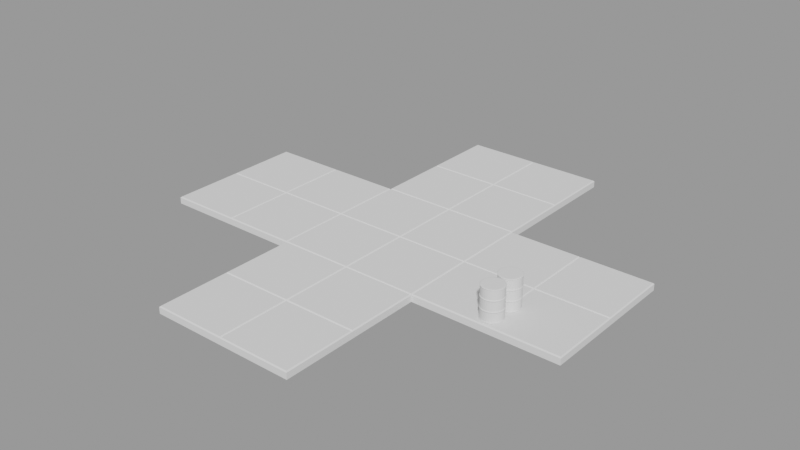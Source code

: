 # Source: parts.blend  (saved by Blender 3.1.7; exported with 4.5.12 LTS)
import bpy
from mathutils import Matrix  # noqa: F401  (used for matrix-valued properties, if any)

bpy.ops.wm.read_factory_settings(use_empty=True)
scene = bpy.context.scene
scene.name = 'Level'

# ---- collections
col_floor = bpy.data.collections.new('Floor'); scene.collection.children.link(col_floor)

# ---- meshes
me_cylinder_002 = bpy.data.meshes.new('Cylinder.002')
me_cylinder_002.from_pydata([(-1.118e-08, 0.2621, -0.4255), (0.0, 0.286, -0.4017), (-4.97e-09, 0.2852, -0.4223), (-6.991e-10, 0.2943, -0.4136), (-1.164e-08, 0.2621, 0.4255), (0.0, 0.286, 0.4017), (-5.212e-09, 0.2852, 0.4223), (-7.597e-10, 0.2943, 0.4136), (0.05113, 0.2571, -0.4255), (0.0558, 0.2805, -0.4017), (0.05564, 0.2797, -0.4223), (0.05742, 0.2887, -0.4136), (0.05113, 0.2571, 0.4255), (0.0558, 0.2805, 0.4017), (0.05564, 0.2797, 0.4223), (0.05742, 0.2887, 0.4136), (0.1003, 0.2421, -0.4255), (0.1094, 0.2642, -0.4017), (0.1091, 0.2635, -0.4223), (0.1126, 0.2719, -0.4136), (0.1003, 0.2421, 0.4255), (0.1094, 0.2642, 0.4017), (0.1091, 0.2635, 0.4223), (0.1126, 0.2719, 0.4136), (0.1456, 0.2179, -0.4255), (0.1589, 0.2378, -0.4017), (0.1585, 0.2372, -0.4223), (0.1635, 0.2447, -0.4136), (0.1456, 0.2179, 0.4255), (0.1589, 0.2378, 0.4017), (0.1585, 0.2372, 0.4223), (0.1635, 0.2447, 0.4136), (0.1853, 0.1853, -0.4255), (0.2022, 0.2022, -0.4017), (0.2017, 0.2017, -0.4223), (0.2081, 0.2081, -0.4136), (0.1853, 0.1853, 0.4255), (0.2022, 0.2022, 0.4017), (0.2017, 0.2017, 0.4223), (0.2081, 0.2081, 0.4136), (0.2179, 0.1456, -0.4255), (0.2378, 0.1589, -0.4017), (0.2372, 0.1585, -0.4223), (0.2447, 0.1635, -0.4136), (0.2179, 0.1456, 0.4255), (0.2378, 0.1589, 0.4017), (0.2372, 0.1585, 0.4223), (0.2447, 0.1635, 0.4136), (0.2421, 0.1003, -0.4255), (0.2642, 0.1094, -0.4017), (0.2635, 0.1091, -0.4223), (0.2719, 0.1126, -0.4136), (0.2421, 0.1003, 0.4255), (0.2642, 0.1094, 0.4017), (0.2635, 0.1091, 0.4223), (0.2719, 0.1126, 0.4136), (0.2571, 0.05113, -0.4255), (0.2805, 0.0558, -0.4017), (0.2797, 0.05564, -0.4223), (0.2887, 0.05742, -0.4136), (0.2571, 0.05113, 0.4255), (0.2805, 0.0558, 0.4017), (0.2797, 0.05564, 0.4223), (0.2887, 0.05742, 0.4136), (0.2621, -1.141e-08, -0.4255), (0.286, -1.25e-08, -0.4017), (0.2852, -1.222e-08, -0.4223), (0.2943, -1.263e-08, -0.4136), (0.2621, -1.118e-08, 0.4255), (0.286, -1.25e-08, 0.4017), (0.2852, -1.21e-08, 0.4223), (0.2943, -1.26e-08, 0.4136), (0.2571, -0.05113, -0.4255), (0.2805, -0.0558, -0.4017), (0.2797, -0.05564, -0.4223), (0.2887, -0.05742, -0.4136), (0.2571, -0.05113, 0.4255), (0.2805, -0.0558, 0.4017), (0.2797, -0.05564, 0.4223), (0.2887, -0.05742, 0.4136), (0.2421, -0.1003, -0.4255), (0.2642, -0.1094, -0.4017), (0.2635, -0.1091, -0.4223), (0.2719, -0.1126, -0.4136), (0.2421, -0.1003, 0.4255), (0.2642, -0.1094, 0.4017), (0.2635, -0.1091, 0.4223), (0.2719, -0.1126, 0.4136), (0.2179, -0.1456, -0.4255), (0.2378, -0.1589, -0.4017), (0.2372, -0.1585, -0.4223), (0.2447, -0.1635, -0.4136), (0.2179, -0.1456, 0.4255), (0.2378, -0.1589, 0.4017), (0.2372, -0.1585, 0.4223), (0.2447, -0.1635, 0.4136), (0.1853, -0.1853, -0.4255), (0.2022, -0.2022, -0.4017), (0.2017, -0.2017, -0.4223), (0.2081, -0.2081, -0.4136), (0.1853, -0.1853, 0.4255), (0.2022, -0.2022, 0.4017), (0.2017, -0.2017, 0.4223), (0.2081, -0.2081, 0.4136), (0.1456, -0.2179, -0.4255), (0.1589, -0.2378, -0.4017), (0.1585, -0.2372, -0.4223), (0.1635, -0.2447, -0.4136), (0.1456, -0.2179, 0.4255), (0.1589, -0.2378, 0.4017), (0.1585, -0.2372, 0.4223), (0.1635, -0.2447, 0.4136), (0.1003, -0.2421, -0.4255), (0.1094, -0.2642, -0.4017), (0.1091, -0.2635, -0.4223), (0.1126, -0.2719, -0.4136), (0.1003, -0.2421, 0.4255), (0.1094, -0.2642, 0.4017), (0.1091, -0.2635, 0.4223), (0.1126, -0.2719, 0.4136), (0.05113, -0.2571, -0.4255), (0.0558, -0.2805, -0.4017), (0.05564, -0.2797, -0.4223), (0.05742, -0.2887, -0.4136), (0.05113, -0.2571, 0.4255), (0.0558, -0.2805, 0.4017), (0.05564, -0.2797, 0.4223), (0.05742, -0.2887, 0.4136), (-2.189e-08, -0.2621, -0.4255), (-2.5e-08, -0.286, -0.4017), (-2.354e-08, -0.2852, -0.4223), (-2.473e-08, -0.2943, -0.4136), (-2.212e-08, -0.2621, 0.4255), (-2.5e-08, -0.286, 0.4017), (-2.366e-08, -0.2852, 0.4223), (-2.478e-08, -0.2943, 0.4136), (-0.05113, -0.2571, -0.4255), (-0.0558, -0.2805, -0.4017), (-0.05564, -0.2797, -0.4223), (-0.05742, -0.2887, -0.4136), (-0.05113, -0.2571, 0.4255), (-0.0558, -0.2805, 0.4017), (-0.05564, -0.2797, 0.4223), (-0.05742, -0.2887, 0.4136), (-0.1003, -0.2421, -0.4255), (-0.1094, -0.2642, -0.4017), (-0.1091, -0.2635, -0.4223), (-0.1126, -0.2719, -0.4136), (-0.1003, -0.2421, 0.4255), (-0.1094, -0.2642, 0.4017), (-0.1091, -0.2635, 0.4223), (-0.1126, -0.2719, 0.4136), (-0.1456, -0.2179, -0.4255), (-0.1589, -0.2378, -0.4017), (-0.1585, -0.2372, -0.4223), (-0.1635, -0.2447, -0.4136), (-0.1456, -0.2179, 0.4255), (-0.1589, -0.2378, 0.4017), (-0.1585, -0.2372, 0.4223), (-0.1635, -0.2447, 0.4136), (-0.1853, -0.1853, -0.4255), (-0.2022, -0.2022, -0.4017), (-0.2017, -0.2017, -0.4223), (-0.2081, -0.2081, -0.4136), (-0.1853, -0.1853, 0.4255), (-0.2022, -0.2022, 0.4017), (-0.2017, -0.2017, 0.4223), (-0.2081, -0.2081, 0.4136), (-0.2179, -0.1456, -0.4255), (-0.2378, -0.1589, -0.4017), (-0.2372, -0.1585, -0.4223), (-0.2447, -0.1635, -0.4136), (-0.2179, -0.1456, 0.4255), (-0.2378, -0.1589, 0.4017), (-0.2372, -0.1585, 0.4223), (-0.2447, -0.1635, 0.4136), (-0.2421, -0.1003, -0.4255), (-0.2642, -0.1094, -0.4017), (-0.2635, -0.1091, -0.4223), (-0.2719, -0.1126, -0.4136), (-0.2421, -0.1003, 0.4255), (-0.2642, -0.1094, 0.4017), (-0.2635, -0.1091, 0.4223), (-0.2719, -0.1126, 0.4136), (-0.2571, -0.05113, -0.4255), (-0.2805, -0.0558, -0.4017), (-0.2797, -0.05564, -0.4223), (-0.2887, -0.05742, -0.4136), (-0.2571, -0.05113, 0.4255), (-0.2805, -0.0558, 0.4017), (-0.2797, -0.05564, 0.4223), (-0.2887, -0.05742, 0.4136), (-0.2621, 3.26e-09, -0.4255), (-0.286, 3.411e-09, -0.4017), (-0.2852, 3.696e-09, -0.4223), (-0.2943, 3.741e-09, -0.4136), (-0.2621, 3.725e-09, 0.4255), (-0.286, 3.411e-09, 0.4017), (-0.2852, 3.938e-09, 0.4223), (-0.2943, 3.817e-09, 0.4136), (-0.2571, 0.05113, -0.4255), (-0.2805, 0.0558, -0.4017), (-0.2797, 0.05564, -0.4223), (-0.2887, 0.05742, -0.4136), (-0.2571, 0.05113, 0.4255), (-0.2805, 0.0558, 0.4017), (-0.2797, 0.05564, 0.4223), (-0.2887, 0.05742, 0.4136), (-0.2421, 0.1003, -0.4255), (-0.2642, 0.1094, -0.4017), (-0.2635, 0.1091, -0.4223), (-0.2719, 0.1126, -0.4136), (-0.2421, 0.1003, 0.4255), (-0.2642, 0.1094, 0.4017), (-0.2635, 0.1091, 0.4223), (-0.2719, 0.1126, 0.4136), (-0.2179, 0.1456, -0.4255), (-0.2378, 0.1589, -0.4017), (-0.2372, 0.1585, -0.4223), (-0.2447, 0.1635, -0.4136), (-0.2179, 0.1456, 0.4255), (-0.2378, 0.1589, 0.4017), (-0.2372, 0.1585, 0.4223), (-0.2447, 0.1635, 0.4136), (-0.1853, 0.1853, -0.4255), (-0.2022, 0.2022, -0.4017), (-0.2017, 0.2017, -0.4223), (-0.2081, 0.2081, -0.4136), (-0.1853, 0.1853, 0.4255), (-0.2022, 0.2022, 0.4017), (-0.2017, 0.2017, 0.4223), (-0.2081, 0.2081, 0.4136), (-0.1456, 0.2179, -0.4255), (-0.1589, 0.2378, -0.4017), (-0.1585, 0.2372, -0.4223), (-0.1635, 0.2447, -0.4136), (-0.1456, 0.2179, 0.4255), (-0.1589, 0.2378, 0.4017), (-0.1585, 0.2372, 0.4223), (-0.1635, 0.2447, 0.4136), (-0.1003, 0.2421, -0.4255), (-0.1094, 0.2642, -0.4017), (-0.1091, 0.2635, -0.4223), (-0.1126, 0.2719, -0.4136), (-0.1003, 0.2421, 0.4255), (-0.1094, 0.2642, 0.4017), (-0.1091, 0.2635, 0.4223), (-0.1126, 0.2719, 0.4136), (-0.05113, 0.2571, -0.4255), (-0.0558, 0.2805, -0.4017), (-0.05564, 0.2797, -0.4223), (-0.05742, 0.2887, -0.4136), (-0.05113, 0.2571, 0.4255), (-0.0558, 0.2805, 0.4017), (-0.05564, 0.2797, 0.4223), (-0.05742, 0.2887, 0.4136), (0.0, 0.286, -0.118), (0.0, 0.286, -0.1656), (8.457e-10, 0.2977, -0.1339), (8.457e-10, 0.2977, -0.1498), (0.0, 0.286, 0.1656), (0.0, 0.286, 0.118), (8.457e-10, 0.2977, 0.1498), (8.457e-10, 0.2977, 0.1339), (0.0558, 0.2805, 0.118), (0.0558, 0.2805, 0.1656), (0.05807, 0.2919, 0.1339), (0.05807, 0.2919, 0.1498), (0.0558, 0.2805, -0.1656), (0.0558, 0.2805, -0.118), (0.05807, 0.2919, -0.1498), (0.05807, 0.2919, -0.1339), (0.1094, 0.2642, 0.118), (0.1094, 0.2642, 0.1656), (0.1139, 0.275, 0.1339), (0.1139, 0.275, 0.1498), (0.1094, 0.2642, -0.1656), (0.1094, 0.2642, -0.118), (0.1139, 0.275, -0.1498), (0.1139, 0.275, -0.1339), (0.1589, 0.2378, 0.118), (0.1589, 0.2378, 0.1656), (0.1654, 0.2475, 0.1339), (0.1654, 0.2475, 0.1498), (0.1589, 0.2378, -0.1656), (0.1589, 0.2378, -0.118), (0.1654, 0.2475, -0.1498), (0.1654, 0.2475, -0.1339), (0.2022, 0.2022, 0.118), (0.2022, 0.2022, 0.1656), (0.2105, 0.2105, 0.1339), (0.2105, 0.2105, 0.1498), (0.2022, 0.2022, -0.1656), (0.2022, 0.2022, -0.118), (0.2105, 0.2105, -0.1498), (0.2105, 0.2105, -0.1339), (0.2378, 0.1589, 0.118), (0.2378, 0.1589, 0.1656), (0.2475, 0.1654, 0.1339), (0.2475, 0.1654, 0.1498), (0.2378, 0.1589, -0.1656), (0.2378, 0.1589, -0.118), (0.2475, 0.1654, -0.1498), (0.2475, 0.1654, -0.1339), (0.2642, 0.1094, 0.118), (0.2642, 0.1094, 0.1656), (0.275, 0.1139, 0.1339), (0.275, 0.1139, 0.1498), (0.2642, 0.1094, -0.1656), (0.2642, 0.1094, -0.118), (0.275, 0.1139, -0.1498), (0.275, 0.1139, -0.1339), (0.2805, 0.0558, 0.118), (0.2805, 0.0558, 0.1656), (0.2919, 0.05807, 0.1339), (0.2919, 0.05807, 0.1498), (0.2805, 0.0558, -0.1656), (0.2805, 0.0558, -0.118), (0.2919, 0.05807, -0.1498), (0.2919, 0.05807, -0.1339), (0.286, -1.25e-08, 0.118), (0.286, -1.25e-08, 0.1656), (0.2977, -1.278e-08, 0.1339), (0.2977, -1.278e-08, 0.1498), (0.286, -1.25e-08, -0.1656), (0.286, -1.25e-08, -0.118), (0.2977, -1.278e-08, -0.1498), (0.2977, -1.278e-08, -0.1339), (0.2805, -0.0558, 0.118), (0.2805, -0.0558, 0.1656), (0.2919, -0.05807, 0.1339), (0.2919, -0.05807, 0.1498), (0.2805, -0.0558, -0.1656), (0.2805, -0.0558, -0.118), (0.2919, -0.05807, -0.1498), (0.2919, -0.05807, -0.1339), (0.2642, -0.1094, 0.118), (0.2642, -0.1094, 0.1656), (0.275, -0.1139, 0.1339), (0.275, -0.1139, 0.1498), (0.2642, -0.1094, -0.1656), (0.2642, -0.1094, -0.118), (0.275, -0.1139, -0.1498), (0.275, -0.1139, -0.1339), (0.2378, -0.1589, 0.118), (0.2378, -0.1589, 0.1656), (0.2475, -0.1654, 0.1339), (0.2475, -0.1654, 0.1498), (0.2378, -0.1589, -0.1656), (0.2378, -0.1589, -0.118), (0.2475, -0.1654, -0.1498), (0.2475, -0.1654, -0.1339), (0.2022, -0.2022, 0.118), (0.2022, -0.2022, 0.1656), (0.2105, -0.2105, 0.1339), (0.2105, -0.2105, 0.1498), (0.2022, -0.2022, -0.1656), (0.2022, -0.2022, -0.118), (0.2105, -0.2105, -0.1498), (0.2105, -0.2105, -0.1339), (0.1589, -0.2378, 0.118), (0.1589, -0.2378, 0.1656), (0.1654, -0.2475, 0.1339), (0.1654, -0.2475, 0.1498), (0.1589, -0.2378, -0.1656), (0.1589, -0.2378, -0.118), (0.1654, -0.2475, -0.1498), (0.1654, -0.2475, -0.1339), (0.1094, -0.2642, 0.118), (0.1094, -0.2642, 0.1656), (0.1139, -0.275, 0.1339), (0.1139, -0.275, 0.1498), (0.1094, -0.2642, -0.1656), (0.1094, -0.2642, -0.118), (0.1139, -0.275, -0.1498), (0.1139, -0.275, -0.1339), (0.0558, -0.2805, 0.118), (0.0558, -0.2805, 0.1656), (0.05807, -0.2919, 0.1339), (0.05807, -0.2919, 0.1498), (0.0558, -0.2805, -0.1656), (0.0558, -0.2805, -0.118), (0.05807, -0.2919, -0.1498), (0.05807, -0.2919, -0.1339), (-2.5e-08, -0.286, 0.118), (-2.5e-08, -0.286, 0.1656), (-2.518e-08, -0.2977, 0.1339), (-2.518e-08, -0.2977, 0.1498), (-2.5e-08, -0.286, -0.1656), (-2.5e-08, -0.286, -0.118), (-2.518e-08, -0.2977, -0.1498), (-2.518e-08, -0.2977, -0.1339), (-0.0558, -0.2805, 0.118), (-0.0558, -0.2805, 0.1656), (-0.05807, -0.2919, 0.1339), (-0.05807, -0.2919, 0.1498), (-0.0558, -0.2805, -0.1656), (-0.0558, -0.2805, -0.118), (-0.05807, -0.2919, -0.1498), (-0.05807, -0.2919, -0.1339), (-0.1094, -0.2642, 0.118), (-0.1094, -0.2642, 0.1656), (-0.1139, -0.275, 0.1339), (-0.1139, -0.275, 0.1498), (-0.1094, -0.2642, -0.1656), (-0.1094, -0.2642, -0.118), (-0.1139, -0.275, -0.1498), (-0.1139, -0.275, -0.1339), (-0.1589, -0.2378, 0.118), (-0.1589, -0.2378, 0.1656), (-0.1654, -0.2475, 0.1339), (-0.1654, -0.2475, 0.1498), (-0.1589, -0.2378, -0.1656), (-0.1589, -0.2378, -0.118), (-0.1654, -0.2475, -0.1498), (-0.1654, -0.2475, -0.1339), (-0.2022, -0.2022, 0.118), (-0.2022, -0.2022, 0.1656), (-0.2105, -0.2105, 0.1339), (-0.2105, -0.2105, 0.1498), (-0.2022, -0.2022, -0.1656), (-0.2022, -0.2022, -0.118), (-0.2105, -0.2105, -0.1498), (-0.2105, -0.2105, -0.1339), (-0.2378, -0.1589, 0.118), (-0.2378, -0.1589, 0.1656), (-0.2475, -0.1654, 0.1339), (-0.2475, -0.1654, 0.1498), (-0.2378, -0.1589, -0.1656), (-0.2378, -0.1589, -0.118), (-0.2475, -0.1654, -0.1498), (-0.2475, -0.1654, -0.1339), (-0.2642, -0.1094, 0.118), (-0.2642, -0.1094, 0.1656), (-0.275, -0.1139, 0.1339), (-0.275, -0.1139, 0.1498), (-0.2642, -0.1094, -0.1656), (-0.2642, -0.1094, -0.118), (-0.275, -0.1139, -0.1498), (-0.275, -0.1139, -0.1339), (-0.2805, -0.0558, 0.118), (-0.2805, -0.0558, 0.1656), (-0.2919, -0.05807, 0.1339), (-0.2919, -0.05807, 0.1498), (-0.2805, -0.0558, -0.1656), (-0.2805, -0.0558, -0.118), (-0.2919, -0.05807, -0.1498), (-0.2919, -0.05807, -0.1339), (-0.286, 3.411e-09, 0.118), (-0.286, 3.411e-09, 0.1656), (-0.2977, 3.777e-09, 0.1339), (-0.2977, 3.777e-09, 0.1498), (-0.286, 3.411e-09, -0.1656), (-0.286, 3.411e-09, -0.118), (-0.2977, 3.777e-09, -0.1498), (-0.2977, 3.777e-09, -0.1339), (-0.2805, 0.0558, 0.118), (-0.2805, 0.0558, 0.1656), (-0.2919, 0.05807, 0.1339), (-0.2919, 0.05807, 0.1498), (-0.2805, 0.0558, -0.1656), (-0.2805, 0.0558, -0.118), (-0.2919, 0.05807, -0.1498), (-0.2919, 0.05807, -0.1339), (-0.2642, 0.1094, 0.118), (-0.2642, 0.1094, 0.1656), (-0.275, 0.1139, 0.1339), (-0.275, 0.1139, 0.1498), (-0.2642, 0.1094, -0.1656), (-0.2642, 0.1094, -0.118), (-0.275, 0.1139, -0.1498), (-0.275, 0.1139, -0.1339), (-0.2378, 0.1589, 0.118), (-0.2378, 0.1589, 0.1656), (-0.2475, 0.1654, 0.1339), (-0.2475, 0.1654, 0.1498), (-0.2378, 0.1589, -0.1656), (-0.2378, 0.1589, -0.118), (-0.2475, 0.1654, -0.1498), (-0.2475, 0.1654, -0.1339), (-0.2022, 0.2022, 0.118), (-0.2022, 0.2022, 0.1656), (-0.2105, 0.2105, 0.1339), (-0.2105, 0.2105, 0.1498), (-0.2022, 0.2022, -0.1656), (-0.2022, 0.2022, -0.118), (-0.2105, 0.2105, -0.1498), (-0.2105, 0.2105, -0.1339), (-0.1589, 0.2378, 0.118), (-0.1589, 0.2378, 0.1656), (-0.1654, 0.2475, 0.1339), (-0.1654, 0.2475, 0.1498), (-0.1589, 0.2378, -0.1656), (-0.1589, 0.2378, -0.118), (-0.1654, 0.2475, -0.1498), (-0.1654, 0.2475, -0.1339), (-0.1094, 0.2642, 0.118), (-0.1094, 0.2642, 0.1656), (-0.1139, 0.275, 0.1339), (-0.1139, 0.275, 0.1498), (-0.1094, 0.2642, -0.1656), (-0.1094, 0.2642, -0.118), (-0.1139, 0.275, -0.1498), (-0.1139, 0.275, -0.1339), (-0.0558, 0.2805, 0.118), (-0.0558, 0.2805, 0.1656), (-0.05807, 0.2919, 0.1339), (-0.05807, 0.2919, 0.1498), (-0.0558, 0.2805, -0.1656), (-0.0558, 0.2805, -0.118), (-0.05807, 0.2919, -0.1498), (-0.05807, 0.2919, -0.1339)], [], [(505, 253, 5, 260), (17, 276, 284, 25), (25, 284, 292, 33), (33, 292, 300, 41), (41, 300, 308, 49), (49, 308, 316, 57), (57, 316, 324, 65), (65, 324, 332, 73), (73, 332, 340, 81), (81, 340, 348, 89), (89, 348, 356, 97), (97, 356, 364, 105), (105, 364, 372, 113), (113, 372, 380, 121), (121, 380, 388, 129), (129, 388, 396, 137), (137, 396, 404, 145), (145, 404, 412, 153), (153, 412, 420, 161), (161, 420, 428, 169), (169, 428, 436, 177), (177, 436, 444, 185), (185, 444, 452, 193), (193, 452, 460, 201), (201, 460, 468, 209), (209, 468, 476, 217), (217, 476, 484, 225), (225, 484, 492, 233), (233, 492, 500, 241), (241, 500, 508, 249), (260, 5, 13, 265), (256, 261, 264, 269), (9, 268, 276, 17), (249, 508, 257, 1), (12, 4, 252, 244, 236, 228, 220, 212, 204, 196, 188, 180, 172, 164, 156, 148, 140, 132, 124, 116, 108, 100, 92, 84, 76, 68, 60, 52, 44, 36, 28, 20), (269, 264, 272, 277), (497, 245, 253, 505), (489, 237, 245, 497), (501, 496, 504, 509), (481, 229, 237, 489), (493, 488, 496, 501), (473, 221, 229, 481), (485, 480, 488, 493), (465, 213, 221, 473), (477, 472, 480, 485), (457, 205, 213, 465), (469, 464, 472, 477), (449, 197, 205, 457), (461, 456, 464, 469), (441, 189, 197, 449), (453, 448, 456, 461), (433, 181, 189, 441), (445, 440, 448, 453), (425, 173, 181, 433), (437, 432, 440, 445), (417, 165, 173, 425), (429, 424, 432, 437), (409, 157, 165, 417), (421, 416, 424, 429), (401, 149, 157, 409), (413, 408, 416, 421), (393, 141, 149, 401), (405, 400, 408, 413), (385, 133, 141, 393), (397, 392, 400, 405), (377, 125, 133, 385), (389, 384, 392, 397), (369, 117, 125, 377), (381, 376, 384, 389), (361, 109, 117, 369), (373, 368, 376, 381), (353, 101, 109, 361), (365, 360, 368, 373), (345, 93, 101, 353), (357, 352, 360, 365), (337, 85, 93, 345), (349, 344, 352, 357), (329, 77, 85, 337), (341, 336, 344, 349), (321, 69, 77, 329), (333, 328, 336, 341), (313, 61, 69, 321), (325, 320, 328, 333), (305, 53, 61, 313), (317, 312, 320, 325), (297, 45, 53, 305), (309, 304, 312, 317), (289, 37, 45, 297), (301, 296, 304, 309), (281, 29, 37, 289), (293, 288, 296, 301), (273, 21, 29, 281), (285, 280, 288, 293), (265, 13, 21, 273), (277, 272, 280, 285), (0, 8, 16, 24, 32, 40, 48, 56, 64, 72, 80, 88, 96, 104, 112, 120, 128, 136, 144, 152, 160, 168, 176, 184, 192, 200, 208, 216, 224, 232, 240, 248), (509, 504, 261, 256), (1, 9, 11, 3), (3, 11, 10, 2), (2, 10, 8, 0), (13, 5, 7, 15), (15, 7, 6, 14), (14, 6, 4, 12), (9, 17, 19, 11), (11, 19, 18, 10), (10, 18, 16, 8), (21, 13, 15, 23), (23, 15, 14, 22), (22, 14, 12, 20), (17, 25, 27, 19), (19, 27, 26, 18), (18, 26, 24, 16), (29, 21, 23, 31), (31, 23, 22, 30), (30, 22, 20, 28), (25, 33, 35, 27), (27, 35, 34, 26), (26, 34, 32, 24), (37, 29, 31, 39), (39, 31, 30, 38), (38, 30, 28, 36), (33, 41, 43, 35), (35, 43, 42, 34), (34, 42, 40, 32), (45, 37, 39, 47), (47, 39, 38, 46), (46, 38, 36, 44), (41, 49, 51, 43), (43, 51, 50, 42), (42, 50, 48, 40), (53, 45, 47, 55), (55, 47, 46, 54), (54, 46, 44, 52), (49, 57, 59, 51), (51, 59, 58, 50), (50, 58, 56, 48), (61, 53, 55, 63), (63, 55, 54, 62), (62, 54, 52, 60), (57, 65, 67, 59), (59, 67, 66, 58), (58, 66, 64, 56), (69, 61, 63, 71), (71, 63, 62, 70), (70, 62, 60, 68), (65, 73, 75, 67), (67, 75, 74, 66), (66, 74, 72, 64), (77, 69, 71, 79), (79, 71, 70, 78), (78, 70, 68, 76), (73, 81, 83, 75), (75, 83, 82, 74), (74, 82, 80, 72), (85, 77, 79, 87), (87, 79, 78, 86), (86, 78, 76, 84), (81, 89, 91, 83), (83, 91, 90, 82), (82, 90, 88, 80), (93, 85, 87, 95), (95, 87, 86, 94), (94, 86, 84, 92), (89, 97, 99, 91), (91, 99, 98, 90), (90, 98, 96, 88), (101, 93, 95, 103), (103, 95, 94, 102), (102, 94, 92, 100), (97, 105, 107, 99), (99, 107, 106, 98), (98, 106, 104, 96), (109, 101, 103, 111), (111, 103, 102, 110), (110, 102, 100, 108), (105, 113, 115, 107), (107, 115, 114, 106), (106, 114, 112, 104), (117, 109, 111, 119), (119, 111, 110, 118), (118, 110, 108, 116), (113, 121, 123, 115), (115, 123, 122, 114), (114, 122, 120, 112), (125, 117, 119, 127), (127, 119, 118, 126), (126, 118, 116, 124), (121, 129, 131, 123), (123, 131, 130, 122), (122, 130, 128, 120), (133, 125, 127, 135), (135, 127, 126, 134), (134, 126, 124, 132), (129, 137, 139, 131), (131, 139, 138, 130), (130, 138, 136, 128), (141, 133, 135, 143), (143, 135, 134, 142), (142, 134, 132, 140), (137, 145, 147, 139), (139, 147, 146, 138), (138, 146, 144, 136), (149, 141, 143, 151), (151, 143, 142, 150), (150, 142, 140, 148), (145, 153, 155, 147), (147, 155, 154, 146), (146, 154, 152, 144), (157, 149, 151, 159), (159, 151, 150, 158), (158, 150, 148, 156), (153, 161, 163, 155), (155, 163, 162, 154), (154, 162, 160, 152), (165, 157, 159, 167), (167, 159, 158, 166), (166, 158, 156, 164), (161, 169, 171, 163), (163, 171, 170, 162), (162, 170, 168, 160), (173, 165, 167, 175), (175, 167, 166, 174), (174, 166, 164, 172), (169, 177, 179, 171), (171, 179, 178, 170), (170, 178, 176, 168), (181, 173, 175, 183), (183, 175, 174, 182), (182, 174, 172, 180), (177, 185, 187, 179), (179, 187, 186, 178), (178, 186, 184, 176), (189, 181, 183, 191), (191, 183, 182, 190), (190, 182, 180, 188), (185, 193, 195, 187), (187, 195, 194, 186), (186, 194, 192, 184), (197, 189, 191, 199), (199, 191, 190, 198), (198, 190, 188, 196), (193, 201, 203, 195), (195, 203, 202, 194), (194, 202, 200, 192), (205, 197, 199, 207), (207, 199, 198, 206), (206, 198, 196, 204), (201, 209, 211, 203), (203, 211, 210, 202), (202, 210, 208, 200), (213, 205, 207, 215), (215, 207, 206, 214), (214, 206, 204, 212), (209, 217, 219, 211), (211, 219, 218, 210), (210, 218, 216, 208), (221, 213, 215, 223), (223, 215, 214, 222), (222, 214, 212, 220), (217, 225, 227, 219), (219, 227, 226, 218), (218, 226, 224, 216), (229, 221, 223, 231), (231, 223, 222, 230), (230, 222, 220, 228), (225, 233, 235, 227), (227, 235, 234, 226), (226, 234, 232, 224), (237, 229, 231, 239), (239, 231, 230, 238), (238, 230, 228, 236), (233, 241, 243, 235), (235, 243, 242, 234), (234, 242, 240, 232), (245, 237, 239, 247), (247, 239, 238, 246), (246, 238, 236, 244), (241, 249, 251, 243), (243, 251, 250, 242), (242, 250, 248, 240), (253, 245, 247, 255), (255, 247, 246, 254), (254, 246, 244, 252), (249, 1, 3, 251), (251, 3, 2, 250), (250, 2, 0, 248), (5, 253, 255, 7), (7, 255, 254, 6), (6, 254, 252, 4), (509, 256, 258, 511), (511, 258, 259, 510), (510, 259, 257, 508), (505, 260, 262, 507), (507, 262, 263, 506), (506, 263, 261, 504), (501, 509, 511, 503), (503, 511, 510, 502), (502, 510, 508, 500), (497, 505, 507, 499), (499, 507, 506, 498), (498, 506, 504, 496), (493, 501, 503, 495), (495, 503, 502, 494), (494, 502, 500, 492), (489, 497, 499, 491), (491, 499, 498, 490), (490, 498, 496, 488), (485, 493, 495, 487), (487, 495, 494, 486), (486, 494, 492, 484), (481, 489, 491, 483), (483, 491, 490, 482), (482, 490, 488, 480), (477, 485, 487, 479), (479, 487, 486, 478), (478, 486, 484, 476), (473, 481, 483, 475), (475, 483, 482, 474), (474, 482, 480, 472), (469, 477, 479, 471), (471, 479, 478, 470), (470, 478, 476, 468), (465, 473, 475, 467), (467, 475, 474, 466), (466, 474, 472, 464), (461, 469, 471, 463), (463, 471, 470, 462), (462, 470, 468, 460), (457, 465, 467, 459), (459, 467, 466, 458), (458, 466, 464, 456), (453, 461, 463, 455), (455, 463, 462, 454), (454, 462, 460, 452), (449, 457, 459, 451), (451, 459, 458, 450), (450, 458, 456, 448), (445, 453, 455, 447), (447, 455, 454, 446), (446, 454, 452, 444), (441, 449, 451, 443), (443, 451, 450, 442), (442, 450, 448, 440), (437, 445, 447, 439), (439, 447, 446, 438), (438, 446, 444, 436), (433, 441, 443, 435), (435, 443, 442, 434), (434, 442, 440, 432), (429, 437, 439, 431), (431, 439, 438, 430), (430, 438, 436, 428), (425, 433, 435, 427), (427, 435, 434, 426), (426, 434, 432, 424), (421, 429, 431, 423), (423, 431, 430, 422), (422, 430, 428, 420), (417, 425, 427, 419), (419, 427, 426, 418), (418, 426, 424, 416), (413, 421, 423, 415), (415, 423, 422, 414), (414, 422, 420, 412), (409, 417, 419, 411), (411, 419, 418, 410), (410, 418, 416, 408), (405, 413, 415, 407), (407, 415, 414, 406), (406, 414, 412, 404), (401, 409, 411, 403), (403, 411, 410, 402), (402, 410, 408, 400), (397, 405, 407, 399), (399, 407, 406, 398), (398, 406, 404, 396), (393, 401, 403, 395), (395, 403, 402, 394), (394, 402, 400, 392), (389, 397, 399, 391), (391, 399, 398, 390), (390, 398, 396, 388), (385, 393, 395, 387), (387, 395, 394, 386), (386, 394, 392, 384), (381, 389, 391, 383), (383, 391, 390, 382), (382, 390, 388, 380), (377, 385, 387, 379), (379, 387, 386, 378), (378, 386, 384, 376), (373, 381, 383, 375), (375, 383, 382, 374), (374, 382, 380, 372), (369, 377, 379, 371), (371, 379, 378, 370), (370, 378, 376, 368), (365, 373, 375, 367), (367, 375, 374, 366), (366, 374, 372, 364), (361, 369, 371, 363), (363, 371, 370, 362), (362, 370, 368, 360), (357, 365, 367, 359), (359, 367, 366, 358), (358, 366, 364, 356), (353, 361, 363, 355), (355, 363, 362, 354), (354, 362, 360, 352), (349, 357, 359, 351), (351, 359, 358, 350), (350, 358, 356, 348), (345, 353, 355, 347), (347, 355, 354, 346), (346, 354, 352, 344), (341, 349, 351, 343), (343, 351, 350, 342), (342, 350, 348, 340), (337, 345, 347, 339), (339, 347, 346, 338), (338, 346, 344, 336), (333, 341, 343, 335), (335, 343, 342, 334), (334, 342, 340, 332), (329, 337, 339, 331), (331, 339, 338, 330), (330, 338, 336, 328), (325, 333, 335, 327), (327, 335, 334, 326), (326, 334, 332, 324), (321, 329, 331, 323), (323, 331, 330, 322), (322, 330, 328, 320), (317, 325, 327, 319), (319, 327, 326, 318), (318, 326, 324, 316), (313, 321, 323, 315), (315, 323, 322, 314), (314, 322, 320, 312), (309, 317, 319, 311), (311, 319, 318, 310), (310, 318, 316, 308), (305, 313, 315, 307), (307, 315, 314, 306), (306, 314, 312, 304), (301, 309, 311, 303), (303, 311, 310, 302), (302, 310, 308, 300), (297, 305, 307, 299), (299, 307, 306, 298), (298, 306, 304, 296), (293, 301, 303, 295), (295, 303, 302, 294), (294, 302, 300, 292), (289, 297, 299, 291), (291, 299, 298, 290), (290, 298, 296, 288), (285, 293, 295, 287), (287, 295, 294, 286), (286, 294, 292, 284), (281, 289, 291, 283), (283, 291, 290, 282), (282, 290, 288, 280), (277, 285, 287, 279), (279, 287, 286, 278), (278, 286, 284, 276), (273, 281, 283, 275), (275, 283, 282, 274), (274, 282, 280, 272), (269, 277, 279, 271), (271, 279, 278, 270), (270, 278, 276, 268), (265, 273, 275, 267), (267, 275, 274, 266), (266, 274, 272, 264), (256, 269, 271, 258), (258, 271, 270, 259), (259, 270, 268, 257), (260, 265, 267, 262), (262, 267, 266, 263), (263, 266, 264, 261), (1, 257, 268, 9)])
_uv = me_cylinder_002.uv_layers.new(name='UVMap')
_uv.uv.foreach_set('vector', [0.03125, 0.8473, 0.03125, 0.986, 0.0, 0.986, 0.0, 0.8473, 0.9375, 0.514, 0.9375, 0.6527, 0.9063, 0.6527, 0.9062, 0.514, 0.9062, 0.514, 0.9062, 0.6527, 0.875, 0.6527, 0.875, 0.514, 0.875, 0.514, 0.875, 0.6527, 0.8438, 0.6527, 0.8438, 0.514, 0.8438, 0.514, 0.8438, 0.6527, 0.8125, 0.6527, 0.8125, 0.514, 0.8125, 0.514, 0.8125, 0.6527, 0.7812, 0.6527, 0.7812, 0.514, 0.7813, 0.514, 0.7812, 0.6527, 0.75, 0.6527, 0.75, 0.514, 0.75, 0.514, 0.75, 0.6527, 0.7188, 0.6527, 0.7188, 0.514, 0.7188, 0.514, 0.7188, 0.6527, 0.6875, 0.6527, 0.6875, 0.514, 0.6875, 0.514, 0.6875, 0.6527, 0.6562, 0.6527, 0.6562, 0.514, 0.6562, 0.514, 0.6562, 0.6527, 0.625, 0.6527, 0.625, 0.514, 0.625, 0.514, 0.625, 0.6527, 0.5938, 0.6527, 0.5938, 0.514, 0.5938, 0.514, 0.5938, 0.6527, 0.5625, 0.6527, 0.5625, 0.514, 0.5625, 0.514, 0.5625, 0.6527, 0.5312, 0.6527, 0.5312, 0.514, 0.5312, 0.514, 0.5312, 0.6527, 0.5, 0.6527, 0.5, 0.514, 0.5, 0.514, 0.5, 0.6527, 0.4688, 0.6527, 0.4688, 0.514, 0.4688, 0.514, 0.4688, 0.6527, 0.4375, 0.6527, 0.4375, 0.514, 0.4375, 0.514, 0.4375, 0.6527, 0.4062, 0.6527, 0.4062, 0.514, 0.4062, 0.514, 0.4062, 0.6527, 0.375, 0.6527, 0.375, 0.514, 0.375, 0.514, 0.375, 0.6527, 0.3438, 0.6527, 0.3438, 0.514, 0.3438, 0.514, 0.3438, 0.6527, 0.3125, 0.6527, 0.3125, 0.514, 0.3125, 0.514, 0.3125, 0.6527, 0.2812, 0.6527, 0.2812, 0.514, 0.2812, 0.514, 0.2812, 0.6527, 0.25, 0.6527, 0.25, 0.514, 0.25, 0.514, 0.25, 0.6527, 0.2188, 0.6527, 0.2188, 0.514, 0.2188, 0.514, 0.2188, 0.6527, 0.1875, 0.6527, 0.1875, 0.514, 0.1875, 0.514, 0.1875, 0.6527, 0.1562, 0.6527, 0.1562, 0.514, 0.1562, 0.514, 0.1562, 0.6527, 0.125, 0.6527, 0.125, 0.514, 0.125, 0.514, 0.125, 0.6527, 0.09375, 0.6527, 0.09375, 0.514, 0.09375, 0.514, 0.09375, 0.6527, 0.0625, 0.6527, 0.0625, 0.514, 0.0625, 0.514, 0.0625, 0.6527, 0.03125, 0.6527, 0.03125, 0.514, 1.0, 0.8473, 1.0, 0.986, 0.9688, 0.986, 0.9688, 0.8473, 1.0, 0.6806, 1.0, 0.8194, 0.9688, 0.8194, 0.9688, 0.6806, 0.9688, 0.514, 0.9688, 0.6527, 0.9375, 0.6527, 0.9375, 0.514, 0.03125, 0.514, 0.03125, 0.6527, 0.0, 0.6527, 0.0, 0.514, 0.2929, 0.4657, 0.25, 0.4699, 0.2071, 0.4657, 0.1658, 0.4532, 0.1278, 0.4329, 0.09448, 0.4055, 0.06712, 0.3722, 0.0468, 0.3342, 0.03428, 0.2929, 0.03006, 0.25, 0.03428, 0.2071, 0.0468, 0.1658, 0.06712, 0.1278, 0.09448, 0.09448, 0.1278, 0.06712, 0.1658, 0.0468, 0.2071, 0.03428, 0.25, 0.03006, 0.2929, 0.03428, 0.3342, 0.0468, 0.3722, 0.06712, 0.4055, 0.09448, 0.4329, 0.1278, 0.4532, 0.1658, 0.4657, 0.2071, 0.4699, 0.25, 0.4657, 0.2929, 0.4532, 0.3342, 0.4329, 0.3722, 0.4055, 0.4055, 0.3722, 0.4329, 0.3342, 0.4532, 0.9688, 0.6806, 0.9688, 0.8194, 0.9375, 0.8194, 0.9375, 0.6806, 0.0625, 0.8473, 0.0625, 0.986, 0.03125, 0.986, 0.03125, 0.8473, 0.09375, 0.8473, 0.09375, 0.986, 0.0625, 0.986, 0.0625, 0.8473, 0.0625, 0.6806, 0.0625, 0.8194, 0.03125, 0.8194, 0.03125, 0.6806, 0.125, 0.8473, 0.125, 0.986, 0.09375, 0.986, 0.09375, 0.8473, 0.09375, 0.6806, 0.09375, 0.8194, 0.0625, 0.8194, 0.0625, 0.6806, 0.1562, 0.8473, 0.1562, 0.986, 0.125, 0.986, 0.125, 0.8473, 0.125, 0.6806, 0.125, 0.8194, 0.09375, 0.8194, 0.09375, 0.6806, 0.1875, 0.8473, 0.1875, 0.986, 0.1562, 0.986, 0.1562, 0.8473, 0.1562, 0.6806, 0.1562, 0.8194, 0.125, 0.8194, 0.125, 0.6806, 0.2188, 0.8473, 0.2188, 0.986, 0.1875, 0.986, 0.1875, 0.8473, 0.1875, 0.6806, 0.1875, 0.8194, 0.1562, 0.8194, 0.1562, 0.6806, 0.25, 0.8473, 0.25, 0.986, 0.2188, 0.986, 0.2188, 0.8473, 0.2188, 0.6806, 0.2188, 0.8194, 0.1875, 0.8194, 0.1875, 0.6806, 0.2812, 0.8473, 0.2812, 0.986, 0.25, 0.986, 0.25, 0.8473, 0.25, 0.6806, 0.25, 0.8194, 0.2188, 0.8194, 0.2188, 0.6806, 0.3125, 0.8473, 0.3125, 0.986, 0.2812, 0.986, 0.2812, 0.8473, 0.2812, 0.6806, 0.2812, 0.8194, 0.25, 0.8194, 0.25, 0.6806, 0.3438, 0.8473, 0.3438, 0.986, 0.3125, 0.986, 0.3125, 0.8473, 0.3125, 0.6806, 0.3125, 0.8194, 0.2812, 0.8194, 0.2812, 0.6806, 0.375, 0.8473, 0.375, 0.986, 0.3438, 0.986, 0.3438, 0.8473, 0.3437, 0.6806, 0.3438, 0.8194, 0.3125, 0.8194, 0.3125, 0.6806, 0.4062, 0.8473, 0.4062, 0.986, 0.375, 0.986, 0.375, 0.8473, 0.375, 0.6806, 0.375, 0.8194, 0.3438, 0.8194, 0.3438, 0.6806, 0.4375, 0.8473, 0.4375, 0.986, 0.4063, 0.986, 0.4062, 0.8473, 0.4062, 0.6806, 0.4062, 0.8194, 0.375, 0.8194, 0.375, 0.6806, 0.4687, 0.8473, 0.4688, 0.986, 0.4375, 0.986, 0.4375, 0.8473, 0.4375, 0.6806, 0.4375, 0.8194, 0.4062, 0.8194, 0.4062, 0.6806, 0.5, 0.8473, 0.5, 0.986, 0.4688, 0.986, 0.4687, 0.8473, 0.4688, 0.6806, 0.4687, 0.8194, 0.4375, 0.8194, 0.4375, 0.6806, 0.5312, 0.8473, 0.5312, 0.986, 0.5, 0.986, 0.5, 0.8473, 0.5, 0.6806, 0.5, 0.8194, 0.4687, 0.8194, 0.4688, 0.6806, 0.5625, 0.8473, 0.5625, 0.986, 0.5312, 0.986, 0.5312, 0.8473, 0.5312, 0.6806, 0.5312, 0.8194, 0.5, 0.8194, 0.5, 0.6806, 0.5938, 0.8473, 0.5938, 0.986, 0.5625, 0.986, 0.5625, 0.8473, 0.5625, 0.6806, 0.5625, 0.8194, 0.5312, 0.8194, 0.5312, 0.6806, 0.625, 0.8473, 0.625, 0.986, 0.5938, 0.986, 0.5938, 0.8473, 0.5938, 0.6806, 0.5938, 0.8194, 0.5625, 0.8194, 0.5625, 0.6806, 0.6562, 0.8473, 0.6562, 0.986, 0.625, 0.986, 0.625, 0.8473, 0.625, 0.6806, 0.625, 0.8194, 0.5938, 0.8194, 0.5938, 0.6806, 0.6875, 0.8473, 0.6875, 0.986, 0.6562, 0.986, 0.6562, 0.8473, 0.6562, 0.6806, 0.6562, 0.8194, 0.625, 0.8194, 0.625, 0.6806, 0.7188, 0.8473, 0.7188, 0.986, 0.6875, 0.986, 0.6875, 0.8473, 0.6875, 0.6806, 0.6875, 0.8194, 0.6562, 0.8194, 0.6562, 0.6806, 0.75, 0.8473, 0.75, 0.986, 0.7188, 0.986, 0.7188, 0.8473, 0.7188, 0.6806, 0.7188, 0.8194, 0.6875, 0.8194, 0.6875, 0.6806, 0.7812, 0.8473, 0.7812, 0.986, 0.75, 0.986, 0.75, 0.8473, 0.75, 0.6806, 0.75, 0.8194, 0.7188, 0.8194, 0.7188, 0.6806, 0.8125, 0.8473, 0.8125, 0.986, 0.7813, 0.986, 0.7812, 0.8473, 0.7812, 0.6806, 0.7812, 0.8194, 0.75, 0.8194, 0.75, 0.6806, 0.8438, 0.8473, 0.8438, 0.986, 0.8125, 0.986, 0.8125, 0.8473, 0.8125, 0.6806, 0.8125, 0.8194, 0.7812, 0.8194, 0.7812, 0.6806, 0.875, 0.8473, 0.875, 0.986, 0.8438, 0.986, 0.8437, 0.8473, 0.8438, 0.6806, 0.8437, 0.8194, 0.8125, 0.8194, 0.8125, 0.6806, 0.9063, 0.8473, 0.9062, 0.986, 0.875, 0.986, 0.875, 0.8473, 0.875, 0.6806, 0.875, 0.8194, 0.8437, 0.8194, 0.8438, 0.6806, 0.9375, 0.8473, 0.9375, 0.986, 0.9062, 0.986, 0.9062, 0.8473, 0.9062, 0.6806, 0.9062, 0.8194, 0.875, 0.8194, 0.875, 0.6806, 0.9688, 0.8473, 0.9688, 0.986, 0.9375, 0.986, 0.9375, 0.8473, 0.9375, 0.6806, 0.9375, 0.8194, 0.9062, 0.8194, 0.9062, 0.6806, 0.75, 0.4699, 0.7929, 0.4657, 0.8342, 0.4532, 0.8722, 0.4329, 0.9055, 0.4055, 0.9329, 0.3722, 0.9532, 0.3342, 0.9657, 0.2929, 0.9699, 0.25, 0.9657, 0.2071, 0.9532, 0.1658, 0.9329, 0.1278, 0.9055, 0.09448, 0.8722, 0.06712, 0.8342, 0.0468, 0.7929, 0.03428, 0.75, 0.03006, 0.7071, 0.03428, 0.6658, 0.0468, 0.6278, 0.06712, 0.5945, 0.09448, 0.5671, 0.1278, 0.5468, 0.1658, 0.5343, 0.2071, 0.5301, 0.25, 0.5343, 0.2929, 0.5468, 0.3342, 0.5671, 0.3722, 0.5945, 0.4055, 0.6278, 0.4329, 0.6658, 0.4532, 0.7071, 0.4657, 0.03125, 0.6806, 0.03125, 0.8194, 0.0, 0.8194, 0.0, 0.6806, 1.0, 0.514, 0.9688, 0.514, 0.9689, 0.507, 0.9998, 0.507, 0.9998, 0.507, 0.9689, 0.507, 0.9694, 0.5, 0.9993, 0.5, 0.75, 0.48, 0.7949, 0.4756, 0.7929, 0.4657, 0.75, 0.4699, 0.9688, 0.986, 1.0, 0.986, 0.9998, 0.993, 0.9689, 0.993, 0.9689, 0.993, 0.9998, 0.993, 0.9993, 1.0, 0.9694, 1.0, 0.2949, 0.4756, 0.25, 0.48, 0.25, 0.4699, 0.2929, 0.4657, 0.9688, 0.514, 0.9375, 0.514, 0.9377, 0.507, 0.9686, 0.507, 0.9686, 0.507, 0.9377, 0.507, 0.9382, 0.5, 0.9681, 0.5, 0.7949, 0.4756, 0.838, 0.4625, 0.8342, 0.4532, 0.7929, 0.4657, 0.9375, 0.986, 0.9688, 0.986, 0.9686, 0.993, 0.9377, 0.993, 0.9377, 0.993, 0.9686, 0.993, 0.9681, 1.0, 0.9382, 1.0, 0.338, 0.4625, 0.2949, 0.4756, 0.2929, 0.4657, 0.3342, 0.4532, 0.9375, 0.514, 0.9062, 0.514, 0.9064, 0.507, 0.9373, 0.507, 0.9373, 0.507, 0.9064, 0.507, 0.9069, 0.5, 0.9368, 0.5, 0.838, 0.4625, 0.8778, 0.4412, 0.8722, 0.4329, 0.8342, 0.4532, 0.9062, 0.986, 0.9375, 0.986, 0.9373, 0.993, 0.9064, 0.993, 0.9064, 0.993, 0.9373, 0.993, 0.9368, 1.0, 0.9069, 1.0, 0.3778, 0.4412, 0.338, 0.4625, 0.3342, 0.4532, 0.3722, 0.4329, 0.9062, 0.514, 0.875, 0.514, 0.8752, 0.507, 0.9061, 0.507, 0.9061, 0.507, 0.8752, 0.507, 0.8757, 0.5, 0.9056, 0.5, 0.8778, 0.4412, 0.9126, 0.4126, 0.9055, 0.4055, 0.8722, 0.4329, 0.875, 0.986, 0.9062, 0.986, 0.9061, 0.993, 0.8752, 0.993, 0.8752, 0.993, 0.9061, 0.993, 0.9056, 1.0, 0.8757, 1.0, 0.4126, 0.4126, 0.3778, 0.4412, 0.3722, 0.4329, 0.4055, 0.4055, 0.875, 0.514, 0.8438, 0.514, 0.8439, 0.507, 0.8748, 0.507, 0.8748, 0.507, 0.8439, 0.507, 0.8444, 0.5, 0.8743, 0.5, 0.9126, 0.4126, 0.9412, 0.3778, 0.9329, 0.3722, 0.9055, 0.4055, 0.8438, 0.986, 0.875, 0.986, 0.8748, 0.993, 0.8439, 0.993, 0.8439, 0.993, 0.8748, 0.993, 0.8743, 1.0, 0.8444, 1.0, 0.4412, 0.3778, 0.4126, 0.4126, 0.4055, 0.4055, 0.4329, 0.3722, 0.8438, 0.514, 0.8125, 0.514, 0.8127, 0.507, 0.8436, 0.507, 0.8436, 0.507, 0.8127, 0.507, 0.8132, 0.5, 0.8431, 0.5, 0.9412, 0.3778, 0.9625, 0.338, 0.9532, 0.3342, 0.9329, 0.3722, 0.8125, 0.986, 0.8438, 0.986, 0.8436, 0.993, 0.8127, 0.993, 0.8127, 0.993, 0.8436, 0.993, 0.8431, 1.0, 0.8132, 1.0, 0.4625, 0.338, 0.4412, 0.3778, 0.4329, 0.3722, 0.4532, 0.3342, 0.8125, 0.514, 0.7812, 0.514, 0.7814, 0.507, 0.8123, 0.507, 0.8123, 0.507, 0.7814, 0.507, 0.7819, 0.5, 0.8118, 0.5, 0.9625, 0.338, 0.9756, 0.2949, 0.9657, 0.2929, 0.9532, 0.3342, 0.7813, 0.986, 0.8125, 0.986, 0.8123, 0.993, 0.7814, 0.993, 0.7814, 0.993, 0.8123, 0.993, 0.8118, 1.0, 0.7819, 1.0, 0.4756, 0.2949, 0.4625, 0.338, 0.4532, 0.3342, 0.4657, 0.2929, 0.7813, 0.514, 0.75, 0.514, 0.7502, 0.507, 0.7811, 0.507, 0.7811, 0.507, 0.7502, 0.507, 0.7507, 0.5, 0.7806, 0.5, 0.9756, 0.2949, 0.98, 0.25, 0.9699, 0.25, 0.9657, 0.2929, 0.75, 0.986, 0.7812, 0.986, 0.7811, 0.993, 0.7502, 0.993, 0.7502, 0.993, 0.7811, 0.993, 0.7806, 1.0, 0.7507, 1.0, 0.48, 0.25, 0.4756, 0.2949, 0.4657, 0.2929, 0.4699, 0.25, 0.75, 0.514, 0.7188, 0.514, 0.7189, 0.507, 0.7498, 0.507, 0.7498, 0.507, 0.7189, 0.507, 0.7194, 0.5, 0.7493, 0.5, 0.98, 0.25, 0.9756, 0.2051, 0.9657, 0.2071, 0.9699, 0.25, 0.7188, 0.986, 0.75, 0.986, 0.7498, 0.993, 0.7189, 0.993, 0.7189, 0.993, 0.7498, 0.993, 0.7493, 1.0, 0.7194, 1.0, 0.4756, 0.2051, 0.48, 0.25, 0.4699, 0.25, 0.4657, 0.2071, 0.7188, 0.514, 0.6875, 0.514, 0.6877, 0.507, 0.7186, 0.507, 0.7186, 0.507, 0.6877, 0.507, 0.6882, 0.5, 0.7181, 0.5, 0.9756, 0.2051, 0.9625, 0.162, 0.9532, 0.1658, 0.9657, 0.2071, 0.6875, 0.986, 0.7188, 0.986, 0.7186, 0.993, 0.6877, 0.993, 0.6877, 0.993, 0.7186, 0.993, 0.7181, 1.0, 0.6882, 1.0, 0.4625, 0.162, 0.4756, 0.2051, 0.4657, 0.2071, 0.4532, 0.1658, 0.6875, 0.514, 0.6562, 0.514, 0.6564, 0.507, 0.6873, 0.507, 0.6873, 0.507, 0.6564, 0.507, 0.6569, 0.5, 0.6868, 0.5, 0.9625, 0.162, 0.9412, 0.1222, 0.9329, 0.1278, 0.9532, 0.1658, 0.6562, 0.986, 0.6875, 0.986, 0.6873, 0.993, 0.6564, 0.993, 0.6564, 0.993, 0.6873, 0.993, 0.6868, 1.0, 0.6569, 1.0, 0.4412, 0.1222, 0.4625, 0.162, 0.4532, 0.1658, 0.4329, 0.1278, 0.6562, 0.514, 0.625, 0.514, 0.6252, 0.507, 0.6561, 0.507, 0.6561, 0.507, 0.6252, 0.507, 0.6257, 0.5, 0.6556, 0.5, 0.9412, 0.1222, 0.9126, 0.08738, 0.9055, 0.09448, 0.9329, 0.1278, 0.625, 0.986, 0.6562, 0.986, 0.6561, 0.993, 0.6252, 0.993, 0.6252, 0.993, 0.6561, 0.993, 0.6556, 1.0, 0.6257, 1.0, 0.4126, 0.08738, 0.4412, 0.1222, 0.4329, 0.1278, 0.4055, 0.09448, 0.625, 0.514, 0.5938, 0.514, 0.5939, 0.507, 0.6248, 0.507, 0.6248, 0.507, 0.5939, 0.507, 0.5944, 0.5, 0.6243, 0.5, 0.9126, 0.08738, 0.8778, 0.05878, 0.8722, 0.06712, 0.9055, 0.09448, 0.5938, 0.986, 0.625, 0.986, 0.6248, 0.993, 0.5939, 0.993, 0.5939, 0.993, 0.6248, 0.993, 0.6243, 1.0, 0.5944, 1.0, 0.3778, 0.05878, 0.4126, 0.08738, 0.4055, 0.09448, 0.3722, 0.06712, 0.5938, 0.514, 0.5625, 0.514, 0.5627, 0.507, 0.5936, 0.507, 0.5936, 0.507, 0.5627, 0.507, 0.5632, 0.5, 0.5931, 0.5, 0.8778, 0.05878, 0.838, 0.03753, 0.8342, 0.0468, 0.8722, 0.06712, 0.5625, 0.986, 0.5938, 0.986, 0.5936, 0.993, 0.5627, 0.993, 0.5627, 0.993, 0.5936, 0.993, 0.5931, 1.0, 0.5632, 1.0, 0.338, 0.03753, 0.3778, 0.05878, 0.3722, 0.06712, 0.3342, 0.0468, 0.5625, 0.514, 0.5312, 0.514, 0.5314, 0.507, 0.5623, 0.507, 0.5623, 0.507, 0.5314, 0.507, 0.5319, 0.5, 0.5618, 0.5, 0.838, 0.03753, 0.7949, 0.02445, 0.7929, 0.03428, 0.8342, 0.0468, 0.5312, 0.986, 0.5625, 0.986, 0.5623, 0.993, 0.5314, 0.993, 0.5314, 0.993, 0.5623, 0.993, 0.5618, 1.0, 0.5319, 1.0, 0.2949, 0.02445, 0.338, 0.03753, 0.3342, 0.0468, 0.2929, 0.03428, 0.5312, 0.514, 0.5, 0.514, 0.5002, 0.507, 0.5311, 0.507, 0.5311, 0.507, 0.5002, 0.507, 0.5007, 0.5, 0.5306, 0.5, 0.7949, 0.02445, 0.75, 0.02003, 0.75, 0.03006, 0.7929, 0.03428, 0.5, 0.986, 0.5312, 0.986, 0.5311, 0.993, 0.5002, 0.993, 0.5002, 0.993, 0.5311, 0.993, 0.5306, 1.0, 0.5007, 1.0, 0.25, 0.02003, 0.2949, 0.02445, 0.2929, 0.03428, 0.25, 0.03006, 0.5, 0.514, 0.4688, 0.514, 0.4689, 0.507, 0.4998, 0.507, 0.4998, 0.507, 0.4689, 0.507, 0.4694, 0.5, 0.4993, 0.5, 0.75, 0.02003, 0.7051, 0.02445, 0.7071, 0.03428, 0.75, 0.03006, 0.4688, 0.986, 0.5, 0.986, 0.4998, 0.993, 0.4689, 0.993, 0.4689, 0.993, 0.4998, 0.993, 0.4993, 1.0, 0.4694, 1.0, 0.2051, 0.02445, 0.25, 0.02003, 0.25, 0.03006, 0.2071, 0.03428, 0.4688, 0.514, 0.4375, 0.514, 0.4377, 0.507, 0.4686, 0.507, 0.4686, 0.507, 0.4377, 0.507, 0.4382, 0.5, 0.4681, 0.5, 0.7051, 0.02445, 0.662, 0.03753, 0.6658, 0.0468, 0.7071, 0.03428, 0.4375, 0.986, 0.4688, 0.986, 0.4686, 0.993, 0.4377, 0.993, 0.4377, 0.993, 0.4686, 0.993, 0.4681, 1.0, 0.4382, 1.0, 0.162, 0.03753, 0.2051, 0.02445, 0.2071, 0.03428, 0.1658, 0.0468, 0.4375, 0.514, 0.4062, 0.514, 0.4064, 0.507, 0.4373, 0.507, 0.4373, 0.507, 0.4064, 0.507, 0.4069, 0.5, 0.4368, 0.5, 0.662, 0.03753, 0.6222, 0.05878, 0.6278, 0.06712, 0.6658, 0.0468, 0.4063, 0.986, 0.4375, 0.986, 0.4373, 0.993, 0.4064, 0.993, 0.4064, 0.993, 0.4373, 0.993, 0.4368, 1.0, 0.4069, 1.0, 0.1222, 0.05878, 0.162, 0.03753, 0.1658, 0.0468, 0.1278, 0.06712, 0.4062, 0.514, 0.375, 0.514, 0.3752, 0.507, 0.4061, 0.507, 0.4061, 0.507, 0.3752, 0.507, 0.3757, 0.5, 0.4056, 0.5, 0.6222, 0.05878, 0.5874, 0.08738, 0.5945, 0.09448, 0.6278, 0.06712, 0.375, 0.986, 0.4062, 0.986, 0.4061, 0.993, 0.3752, 0.993, 0.3752, 0.993, 0.4061, 0.993, 0.4056, 1.0, 0.3757, 1.0, 0.08739, 0.08738, 0.1222, 0.05878, 0.1278, 0.06712, 0.09448, 0.09448, 0.375, 0.514, 0.3438, 0.514, 0.3439, 0.507, 0.3748, 0.507, 0.3748, 0.507, 0.3439, 0.507, 0.3444, 0.5, 0.3743, 0.5, 0.5874, 0.08738, 0.5588, 0.1222, 0.5671, 0.1278, 0.5945, 0.09448, 0.3438, 0.986, 0.375, 0.986, 0.3748, 0.993, 0.3439, 0.993, 0.3439, 0.993, 0.3748, 0.993, 0.3743, 1.0, 0.3444, 1.0, 0.05878, 0.1222, 0.08739, 0.08738, 0.09448, 0.09448, 0.06712, 0.1278, 0.3438, 0.514, 0.3125, 0.514, 0.3127, 0.507, 0.3436, 0.507, 0.3436, 0.507, 0.3127, 0.507, 0.3132, 0.5, 0.3431, 0.5, 0.5588, 0.1222, 0.5375, 0.162, 0.5468, 0.1658, 0.5671, 0.1278, 0.3125, 0.986, 0.3438, 0.986, 0.3436, 0.993, 0.3127, 0.993, 0.3127, 0.993, 0.3436, 0.993, 0.3431, 1.0, 0.3132, 1.0, 0.03753, 0.162, 0.05878, 0.1222, 0.06712, 0.1278, 0.0468, 0.1658, 0.3125, 0.514, 0.2812, 0.514, 0.2814, 0.507, 0.3123, 0.507, 0.3123, 0.507, 0.2814, 0.507, 0.2819, 0.5, 0.3118, 0.5, 0.5375, 0.162, 0.5244, 0.2051, 0.5343, 0.2071, 0.5468, 0.1658, 0.2812, 0.986, 0.3125, 0.986, 0.3123, 0.993, 0.2814, 0.993, 0.2814, 0.993, 0.3123, 0.993, 0.3118, 1.0, 0.2819, 1.0, 0.02445, 0.2051, 0.03753, 0.162, 0.0468, 0.1658, 0.03428, 0.2071, 0.2812, 0.514, 0.25, 0.514, 0.2502, 0.507, 0.2811, 0.507, 0.2811, 0.507, 0.2502, 0.507, 0.2507, 0.5, 0.2806, 0.5, 0.5244, 0.2051, 0.52, 0.25, 0.5301, 0.25, 0.5343, 0.2071, 0.25, 0.986, 0.2812, 0.986, 0.2811, 0.993, 0.2502, 0.993, 0.2502, 0.993, 0.2811, 0.993, 0.2806, 1.0, 0.2507, 1.0, 0.02003, 0.25, 0.02445, 0.2051, 0.03428, 0.2071, 0.03006, 0.25, 0.25, 0.514, 0.2188, 0.514, 0.2189, 0.507, 0.2498, 0.507, 0.2498, 0.507, 0.2189, 0.507, 0.2194, 0.5, 0.2493, 0.5, 0.52, 0.25, 0.5244, 0.2949, 0.5343, 0.2929, 0.5301, 0.25, 0.2188, 0.986, 0.25, 0.986, 0.2498, 0.993, 0.2189, 0.993, 0.2189, 0.993, 0.2498, 0.993, 0.2493, 1.0, 0.2194, 1.0, 0.02445, 0.2949, 0.02003, 0.25, 0.03006, 0.25, 0.03428, 0.2929, 0.2188, 0.514, 0.1875, 0.514, 0.1877, 0.507, 0.2186, 0.507, 0.2186, 0.507, 0.1877, 0.507, 0.1882, 0.5, 0.2181, 0.5, 0.5244, 0.2949, 0.5375, 0.338, 0.5468, 0.3342, 0.5343, 0.2929, 0.1875, 0.986, 0.2188, 0.986, 0.2186, 0.993, 0.1877, 0.993, 0.1877, 0.993, 0.2186, 0.993, 0.2181, 1.0, 0.1882, 1.0, 0.03753, 0.338, 0.02445, 0.2949, 0.03428, 0.2929, 0.0468, 0.3342, 0.1875, 0.514, 0.1562, 0.514, 0.1564, 0.507, 0.1873, 0.507, 0.1873, 0.507, 0.1564, 0.507, 0.1569, 0.5, 0.1868, 0.5, 0.5375, 0.338, 0.5588, 0.3778, 0.5671, 0.3722, 0.5468, 0.3342, 0.1562, 0.986, 0.1875, 0.986, 0.1873, 0.993, 0.1564, 0.993, 0.1564, 0.993, 0.1873, 0.993, 0.1868, 1.0, 0.1569, 1.0, 0.05878, 0.3778, 0.03753, 0.338, 0.0468, 0.3342, 0.06712, 0.3722, 0.1562, 0.514, 0.125, 0.514, 0.1252, 0.507, 0.1561, 0.507, 0.1561, 0.507, 0.1252, 0.507, 0.1257, 0.5, 0.1556, 0.5, 0.5588, 0.3778, 0.5874, 0.4126, 0.5945, 0.4055, 0.5671, 0.3722, 0.125, 0.986, 0.1562, 0.986, 0.1561, 0.993, 0.1252, 0.993, 0.1252, 0.993, 0.1561, 0.993, 0.1556, 1.0, 0.1257, 1.0, 0.08738, 0.4126, 0.05878, 0.3778, 0.06712, 0.3722, 0.09448, 0.4055, 0.125, 0.514, 0.09375, 0.514, 0.09392, 0.507, 0.1248, 0.507, 0.1248, 0.507, 0.09392, 0.507, 0.0944, 0.5, 0.1243, 0.5, 0.5874, 0.4126, 0.6222, 0.4412, 0.6278, 0.4329, 0.5945, 0.4055, 0.09375, 0.986, 0.125, 0.986, 0.1248, 0.993, 0.09392, 0.993, 0.09392, 0.993, 0.1248, 0.993, 0.1243, 1.0, 0.0944, 1.0, 0.1222, 0.4412, 0.08738, 0.4126, 0.09448, 0.4055, 0.1278, 0.4329, 0.09375, 0.514, 0.0625, 0.514, 0.06267, 0.507, 0.09358, 0.507, 0.09358, 0.507, 0.06267, 0.507, 0.06315, 0.5, 0.0931, 0.5, 0.6222, 0.4412, 0.662, 0.4625, 0.6658, 0.4532, 0.6278, 0.4329, 0.0625, 0.986, 0.09375, 0.986, 0.09358, 0.993, 0.06267, 0.993, 0.06267, 0.993, 0.09358, 0.993, 0.0931, 1.0, 0.06315, 1.0, 0.162, 0.4625, 0.1222, 0.4412, 0.1278, 0.4329, 0.1658, 0.4532, 0.0625, 0.514, 0.03125, 0.514, 0.03142, 0.507, 0.06233, 0.507, 0.06233, 0.507, 0.03142, 0.507, 0.0319, 0.5, 0.06185, 0.5, 0.662, 0.4625, 0.7051, 0.4756, 0.7071, 0.4657, 0.6658, 0.4532, 0.03125, 0.986, 0.0625, 0.986, 0.06233, 0.993, 0.03142, 0.993, 0.03142, 0.993, 0.06233, 0.993, 0.06185, 1.0, 0.0319, 1.0, 0.2051, 0.4756, 0.162, 0.4625, 0.1658, 0.4532, 0.2071, 0.4657, 0.03125, 0.514, 0.0, 0.514, 0.0001749, 0.507, 0.03108, 0.507, 0.03108, 0.507, 0.0001749, 0.507, 0.0006528, 0.5, 0.0306, 0.5, 0.7051, 0.4756, 0.75, 0.48, 0.75, 0.4699, 0.7071, 0.4657, 0.0, 0.986, 0.03125, 0.986, 0.03108, 0.993, 0.0001749, 0.993, 0.0001749, 0.993, 0.03108, 0.993, 0.0306, 1.0, 0.0006528, 1.0, 0.25, 0.48, 0.2051, 0.4756, 0.2071, 0.4657, 0.25, 0.4699, 0.03125, 0.6806, 0.0, 0.6806, 0.0, 0.6713, 0.03125, 0.6713, 0.03125, 0.6713, 0.0, 0.6713, 0.0, 0.662, 0.03125, 0.662, 0.03125, 0.662, 0.0, 0.662, 0.0, 0.6527, 0.03125, 0.6527, 0.03125, 0.8473, 0.0, 0.8473, 0.0, 0.838, 0.03125, 0.838, 0.03125, 0.838, 0.0, 0.838, 0.0, 0.8287, 0.03125, 0.8287, 0.03125, 0.8287, 0.0, 0.8287, 0.0, 0.8194, 0.03125, 0.8194, 0.0625, 0.6806, 0.03125, 0.6806, 0.03125, 0.6713, 0.0625, 0.6713, 0.0625, 0.6713, 0.03125, 0.6713, 0.03125, 0.662, 0.0625, 0.662, 0.0625, 0.662, 0.03125, 0.662, 0.03125, 0.6527, 0.0625, 0.6527, 0.0625, 0.8473, 0.03125, 0.8473, 0.03125, 0.838, 0.0625, 0.838, 0.0625, 0.838, 0.03125, 0.838, 0.03125, 0.8287, 0.0625, 0.8287, 0.0625, 0.8287, 0.03125, 0.8287, 0.03125, 0.8194, 0.0625, 0.8194, 0.09375, 0.6806, 0.0625, 0.6806, 0.0625, 0.6713, 0.09375, 0.6713, 0.09375, 0.6713, 0.0625, 0.6713, 0.0625, 0.662, 0.09375, 0.662, 0.09375, 0.662, 0.0625, 0.662, 0.0625, 0.6527, 0.09375, 0.6527, 0.09375, 0.8473, 0.0625, 0.8473, 0.0625, 0.838, 0.09375, 0.838, 0.09375, 0.838, 0.0625, 0.838, 0.0625, 0.8287, 0.09375, 0.8287, 0.09375, 0.8287, 0.0625, 0.8287, 0.0625, 0.8194, 0.09375, 0.8194, 0.125, 0.6806, 0.09375, 0.6806, 0.09375, 0.6713, 0.125, 0.6713, 0.125, 0.6713, 0.09375, 0.6713, 0.09375, 0.662, 0.125, 0.662, 0.125, 0.662, 0.09375, 0.662, 0.09375, 0.6527, 0.125, 0.6527, 0.125, 0.8473, 0.09375, 0.8473, 0.09375, 0.838, 0.125, 0.838, 0.125, 0.838, 0.09375, 0.838, 0.09375, 0.8287, 0.125, 0.8287, 0.125, 0.8287, 0.09375, 0.8287, 0.09375, 0.8194, 0.125, 0.8194, 0.1562, 0.6806, 0.125, 0.6806, 0.125, 0.6713, 0.1562, 0.6713, 0.1562, 0.6713, 0.125, 0.6713, 0.125, 0.662, 0.1562, 0.662, 0.1562, 0.662, 0.125, 0.662, 0.125, 0.6527, 0.1562, 0.6527, 0.1562, 0.8473, 0.125, 0.8473, 0.125, 0.838, 0.1562, 0.838, 0.1562, 0.838, 0.125, 0.838, 0.125, 0.8287, 0.1562, 0.8287, 0.1562, 0.8287, 0.125, 0.8287, 0.125, 0.8194, 0.1562, 0.8194, 0.1875, 0.6806, 0.1562, 0.6806, 0.1562, 0.6713, 0.1875, 0.6713, 0.1875, 0.6713, 0.1562, 0.6713, 0.1562, 0.662, 0.1875, 0.662, 0.1875, 0.662, 0.1562, 0.662, 0.1562, 0.6527, 0.1875, 0.6527, 0.1875, 0.8473, 0.1562, 0.8473, 0.1562, 0.838, 0.1875, 0.838, 0.1875, 0.838, 0.1562, 0.838, 0.1562, 0.8287, 0.1875, 0.8287, 0.1875, 0.8287, 0.1562, 0.8287, 0.1562, 0.8194, 0.1875, 0.8194, 0.2188, 0.6806, 0.1875, 0.6806, 0.1875, 0.6713, 0.2188, 0.6713, 0.2188, 0.6713, 0.1875, 0.6713, 0.1875, 0.662, 0.2188, 0.662, 0.2188, 0.662, 0.1875, 0.662, 0.1875, 0.6527, 0.2188, 0.6527, 0.2188, 0.8473, 0.1875, 0.8473, 0.1875, 0.838, 0.2188, 0.838, 0.2188, 0.838, 0.1875, 0.838, 0.1875, 0.8287, 0.2188, 0.8287, 0.2188, 0.8287, 0.1875, 0.8287, 0.1875, 0.8194, 0.2188, 0.8194, 0.25, 0.6806, 0.2188, 0.6806, 0.2188, 0.6713, 0.25, 0.6713, 0.25, 0.6713, 0.2188, 0.6713, 0.2188, 0.662, 0.25, 0.662, 0.25, 0.662, 0.2188, 0.662, 0.2188, 0.6527, 0.25, 0.6527, 0.25, 0.8473, 0.2188, 0.8473, 0.2188, 0.838, 0.25, 0.838, 0.25, 0.838, 0.2188, 0.838, 0.2188, 0.8287, 0.25, 0.8287, 0.25, 0.8287, 0.2188, 0.8287, 0.2188, 0.8194, 0.25, 0.8194, 0.2812, 0.6806, 0.25, 0.6806, 0.25, 0.6713, 0.2812, 0.6713, 0.2812, 0.6713, 0.25, 0.6713, 0.25, 0.662, 0.2812, 0.662, 0.2812, 0.662, 0.25, 0.662, 0.25, 0.6527, 0.2812, 0.6527, 0.2812, 0.8473, 0.25, 0.8473, 0.25, 0.838, 0.2812, 0.838, 0.2812, 0.838, 0.25, 0.838, 0.25, 0.8287, 0.2812, 0.8287, 0.2812, 0.8287, 0.25, 0.8287, 0.25, 0.8194, 0.2812, 0.8194, 0.3125, 0.6806, 0.2812, 0.6806, 0.2812, 0.6713, 0.3125, 0.6713, 0.3125, 0.6713, 0.2812, 0.6713, 0.2812, 0.662, 0.3125, 0.662, 0.3125, 0.662, 0.2812, 0.662, 0.2812, 0.6527, 0.3125, 0.6527, 0.3125, 0.8473, 0.2812, 0.8473, 0.2812, 0.838, 0.3125, 0.838, 0.3125, 0.838, 0.2812, 0.838, 0.2812, 0.8287, 0.3125, 0.8287, 0.3125, 0.8287, 0.2812, 0.8287, 0.2812, 0.8194, 0.3125, 0.8194, 0.3437, 0.6806, 0.3125, 0.6806, 0.3125, 0.6713, 0.3438, 0.6713, 0.3438, 0.6713, 0.3125, 0.6713, 0.3125, 0.662, 0.3438, 0.662, 0.3438, 0.662, 0.3125, 0.662, 0.3125, 0.6527, 0.3438, 0.6527, 0.3438, 0.8473, 0.3125, 0.8473, 0.3125, 0.838, 0.3438, 0.838, 0.3438, 0.838, 0.3125, 0.838, 0.3125, 0.8287, 0.3438, 0.8287, 0.3438, 0.8287, 0.3125, 0.8287, 0.3125, 0.8194, 0.3438, 0.8194, 0.375, 0.6806, 0.3438, 0.6806, 0.3438, 0.6713, 0.375, 0.6713, 0.375, 0.6713, 0.3438, 0.6713, 0.3438, 0.662, 0.375, 0.662, 0.375, 0.662, 0.3438, 0.662, 0.3438, 0.6527, 0.375, 0.6527, 0.375, 0.8473, 0.3438, 0.8473, 0.3438, 0.838, 0.375, 0.838, 0.375, 0.838, 0.3438, 0.838, 0.3438, 0.8287, 0.375, 0.8287, 0.375, 0.8287, 0.3438, 0.8287, 0.3438, 0.8194, 0.375, 0.8194, 0.4062, 0.6806, 0.375, 0.6806, 0.375, 0.6713, 0.4062, 0.6713, 0.4062, 0.6713, 0.375, 0.6713, 0.375, 0.662, 0.4062, 0.662, 0.4062, 0.662, 0.375, 0.662, 0.375, 0.6527, 0.4062, 0.6527, 0.4062, 0.8473, 0.375, 0.8473, 0.375, 0.838, 0.4062, 0.838, 0.4062, 0.838, 0.375, 0.838, 0.375, 0.8287, 0.4062, 0.8287, 0.4062, 0.8287, 0.375, 0.8287, 0.375, 0.8194, 0.4062, 0.8194, 0.4375, 0.6806, 0.4062, 0.6806, 0.4062, 0.6713, 0.4375, 0.6713, 0.4375, 0.6713, 0.4062, 0.6713, 0.4062, 0.662, 0.4375, 0.662, 0.4375, 0.662, 0.4062, 0.662, 0.4062, 0.6527, 0.4375, 0.6527, 0.4375, 0.8473, 0.4062, 0.8473, 0.4062, 0.838, 0.4375, 0.838, 0.4375, 0.838, 0.4062, 0.838, 0.4062, 0.8287, 0.4375, 0.8287, 0.4375, 0.8287, 0.4062, 0.8287, 0.4062, 0.8194, 0.4375, 0.8194, 0.4688, 0.6806, 0.4375, 0.6806, 0.4375, 0.6713, 0.4688, 0.6713, 0.4688, 0.6713, 0.4375, 0.6713, 0.4375, 0.662, 0.4688, 0.662, 0.4688, 0.662, 0.4375, 0.662, 0.4375, 0.6527, 0.4688, 0.6527, 0.4687, 0.8473, 0.4375, 0.8473, 0.4375, 0.838, 0.4687, 0.838, 0.4687, 0.838, 0.4375, 0.838, 0.4375, 0.8287, 0.4687, 0.8287, 0.4687, 0.8287, 0.4375, 0.8287, 0.4375, 0.8194, 0.4687, 0.8194, 0.5, 0.6806, 0.4688, 0.6806, 0.4688, 0.6713, 0.5, 0.6713, 0.5, 0.6713, 0.4688, 0.6713, 0.4688, 0.662, 0.5, 0.662, 0.5, 0.662, 0.4688, 0.662, 0.4688, 0.6527, 0.5, 0.6527, 0.5, 0.8473, 0.4687, 0.8473, 0.4687, 0.838, 0.5, 0.838, 0.5, 0.838, 0.4687, 0.838, 0.4687, 0.8287, 0.5, 0.8287, 0.5, 0.8287, 0.4687, 0.8287, 0.4687, 0.8194, 0.5, 0.8194, 0.5312, 0.6806, 0.5, 0.6806, 0.5, 0.6713, 0.5312, 0.6713, 0.5312, 0.6713, 0.5, 0.6713, 0.5, 0.662, 0.5312, 0.662, 0.5312, 0.662, 0.5, 0.662, 0.5, 0.6527, 0.5312, 0.6527, 0.5312, 0.8473, 0.5, 0.8473, 0.5, 0.838, 0.5312, 0.838, 0.5312, 0.838, 0.5, 0.838, 0.5, 0.8287, 0.5312, 0.8287, 0.5312, 0.8287, 0.5, 0.8287, 0.5, 0.8194, 0.5312, 0.8194, 0.5625, 0.6806, 0.5312, 0.6806, 0.5312, 0.6713, 0.5625, 0.6713, 0.5625, 0.6713, 0.5312, 0.6713, 0.5312, 0.662, 0.5625, 0.662, 0.5625, 0.662, 0.5312, 0.662, 0.5312, 0.6527, 0.5625, 0.6527, 0.5625, 0.8473, 0.5312, 0.8473, 0.5312, 0.838, 0.5625, 0.838, 0.5625, 0.838, 0.5312, 0.838, 0.5312, 0.8287, 0.5625, 0.8287, 0.5625, 0.8287, 0.5312, 0.8287, 0.5312, 0.8194, 0.5625, 0.8194, 0.5938, 0.6806, 0.5625, 0.6806, 0.5625, 0.6713, 0.5938, 0.6713, 0.5938, 0.6713, 0.5625, 0.6713, 0.5625, 0.662, 0.5938, 0.662, 0.5938, 0.662, 0.5625, 0.662, 0.5625, 0.6527, 0.5938, 0.6527, 0.5938, 0.8473, 0.5625, 0.8473, 0.5625, 0.838, 0.5938, 0.838, 0.5938, 0.838, 0.5625, 0.838, 0.5625, 0.8287, 0.5938, 0.8287, 0.5938, 0.8287, 0.5625, 0.8287, 0.5625, 0.8194, 0.5938, 0.8194, 0.625, 0.6806, 0.5938, 0.6806, 0.5938, 0.6713, 0.625, 0.6713, 0.625, 0.6713, 0.5938, 0.6713, 0.5938, 0.662, 0.625, 0.662, 0.625, 0.662, 0.5938, 0.662, 0.5938, 0.6527, 0.625, 0.6527, 0.625, 0.8473, 0.5938, 0.8473, 0.5938, 0.838, 0.625, 0.838, 0.625, 0.838, 0.5938, 0.838, 0.5938, 0.8287, 0.625, 0.8287, 0.625, 0.8287, 0.5938, 0.8287, 0.5938, 0.8194, 0.625, 0.8194, 0.6562, 0.6806, 0.625, 0.6806, 0.625, 0.6713, 0.6562, 0.6713, 0.6562, 0.6713, 0.625, 0.6713, 0.625, 0.662, 0.6562, 0.662, 0.6562, 0.662, 0.625, 0.662, 0.625, 0.6527, 0.6562, 0.6527, 0.6562, 0.8473, 0.625, 0.8473, 0.625, 0.838, 0.6562, 0.838, 0.6562, 0.838, 0.625, 0.838, 0.625, 0.8287, 0.6562, 0.8287, 0.6562, 0.8287, 0.625, 0.8287, 0.625, 0.8194, 0.6562, 0.8194, 0.6875, 0.6806, 0.6562, 0.6806, 0.6562, 0.6713, 0.6875, 0.6713, 0.6875, 0.6713, 0.6562, 0.6713, 0.6562, 0.662, 0.6875, 0.662, 0.6875, 0.662, 0.6562, 0.662, 0.6562, 0.6527, 0.6875, 0.6527, 0.6875, 0.8473, 0.6562, 0.8473, 0.6562, 0.838, 0.6875, 0.838, 0.6875, 0.838, 0.6562, 0.838, 0.6562, 0.8287, 0.6875, 0.8287, 0.6875, 0.8287, 0.6562, 0.8287, 0.6562, 0.8194, 0.6875, 0.8194, 0.7188, 0.6806, 0.6875, 0.6806, 0.6875, 0.6713, 0.7188, 0.6713, 0.7188, 0.6713, 0.6875, 0.6713, 0.6875, 0.662, 0.7188, 0.662, 0.7188, 0.662, 0.6875, 0.662, 0.6875, 0.6527, 0.7188, 0.6527, 0.7188, 0.8473, 0.6875, 0.8473, 0.6875, 0.838, 0.7188, 0.838, 0.7188, 0.838, 0.6875, 0.838, 0.6875, 0.8287, 0.7188, 0.8287, 0.7188, 0.8287, 0.6875, 0.8287, 0.6875, 0.8194, 0.7188, 0.8194, 0.75, 0.6806, 0.7188, 0.6806, 0.7188, 0.6713, 0.75, 0.6713, 0.75, 0.6713, 0.7188, 0.6713, 0.7188, 0.662, 0.75, 0.662, 0.75, 0.662, 0.7188, 0.662, 0.7188, 0.6527, 0.75, 0.6527, 0.75, 0.8473, 0.7188, 0.8473, 0.7188, 0.838, 0.75, 0.838, 0.75, 0.838, 0.7188, 0.838, 0.7188, 0.8287, 0.75, 0.8287, 0.75, 0.8287, 0.7188, 0.8287, 0.7188, 0.8194, 0.75, 0.8194, 0.7812, 0.6806, 0.75, 0.6806, 0.75, 0.6713, 0.7812, 0.6713, 0.7812, 0.6713, 0.75, 0.6713, 0.75, 0.662, 0.7812, 0.662, 0.7812, 0.662, 0.75, 0.662, 0.75, 0.6527, 0.7812, 0.6527, 0.7812, 0.8473, 0.75, 0.8473, 0.75, 0.838, 0.7812, 0.838, 0.7812, 0.838, 0.75, 0.838, 0.75, 0.8287, 0.7812, 0.8287, 0.7812, 0.8287, 0.75, 0.8287, 0.75, 0.8194, 0.7812, 0.8194, 0.8125, 0.6806, 0.7812, 0.6806, 0.7812, 0.6713, 0.8125, 0.6713, 0.8125, 0.6713, 0.7812, 0.6713, 0.7812, 0.662, 0.8125, 0.662, 0.8125, 0.662, 0.7812, 0.662, 0.7812, 0.6527, 0.8125, 0.6527, 0.8125, 0.8473, 0.7812, 0.8473, 0.7812, 0.838, 0.8125, 0.838, 0.8125, 0.838, 0.7812, 0.838, 0.7812, 0.8287, 0.8125, 0.8287, 0.8125, 0.8287, 0.7812, 0.8287, 0.7812, 0.8194, 0.8125, 0.8194, 0.8438, 0.6806, 0.8125, 0.6806, 0.8125, 0.6713, 0.8438, 0.6713, 0.8438, 0.6713, 0.8125, 0.6713, 0.8125, 0.662, 0.8438, 0.662, 0.8438, 0.662, 0.8125, 0.662, 0.8125, 0.6527, 0.8438, 0.6527, 0.8438, 0.8473, 0.8125, 0.8473, 0.8125, 0.838, 0.8438, 0.838, 0.8438, 0.838, 0.8125, 0.838, 0.8125, 0.8287, 0.8438, 0.8287, 0.8438, 0.8287, 0.8125, 0.8287, 0.8125, 0.8194, 0.8437, 0.8194, 0.875, 0.6806, 0.8438, 0.6806, 0.8438, 0.6713, 0.875, 0.6713, 0.875, 0.6713, 0.8438, 0.6713, 0.8438, 0.662, 0.875, 0.662, 0.875, 0.662, 0.8438, 0.662, 0.8438, 0.6527, 0.875, 0.6527, 0.875, 0.8473, 0.8437, 0.8473, 0.8438, 0.838, 0.875, 0.838, 0.875, 0.838, 0.8438, 0.838, 0.8438, 0.8287, 0.875, 0.8287, 0.875, 0.8287, 0.8438, 0.8287, 0.8437, 0.8194, 0.875, 0.8194, 0.9062, 0.6806, 0.875, 0.6806, 0.875, 0.6713, 0.9062, 0.6713, 0.9062, 0.6713, 0.875, 0.6713, 0.875, 0.662, 0.9062, 0.662, 0.9062, 0.662, 0.875, 0.662, 0.875, 0.6527, 0.9062, 0.6527, 0.9063, 0.8473, 0.875, 0.8473, 0.875, 0.838, 0.9062, 0.838, 0.9062, 0.838, 0.875, 0.838, 0.875, 0.8287, 0.9062, 0.8287, 0.9062, 0.8287, 0.875, 0.8287, 0.875, 0.8194, 0.9062, 0.8194, 0.9375, 0.6806, 0.9062, 0.6806, 0.9062, 0.6713, 0.9375, 0.6713, 0.9375, 0.6713, 0.9062, 0.6713, 0.9062, 0.662, 0.9375, 0.662, 0.9375, 0.662, 0.9062, 0.662, 0.9063, 0.6527, 0.9375, 0.6527, 0.9375, 0.8473, 0.9062, 0.8473, 0.9062, 0.838, 0.9375, 0.838, 0.9375, 0.838, 0.9062, 0.838, 0.9062, 0.8287, 0.9375, 0.8287, 0.9375, 0.8287, 0.9062, 0.8287, 0.9062, 0.8194, 0.9375, 0.8194, 0.9688, 0.6806, 0.9375, 0.6806, 0.9375, 0.6713, 0.9688, 0.6713, 0.9688, 0.6713, 0.9375, 0.6713, 0.9375, 0.662, 0.9688, 0.662, 0.9688, 0.662, 0.9375, 0.662, 0.9375, 0.6527, 0.9688, 0.6527, 0.9688, 0.8473, 0.9375, 0.8473, 0.9375, 0.838, 0.9688, 0.838, 0.9688, 0.838, 0.9375, 0.838, 0.9375, 0.8287, 0.9688, 0.8287, 0.9688, 0.8287, 0.9375, 0.8287, 0.9375, 0.8194, 0.9688, 0.8194, 1.0, 0.6806, 0.9688, 0.6806, 0.9688, 0.6713, 1.0, 0.6713, 1.0, 0.6713, 0.9688, 0.6713, 0.9688, 0.662, 1.0, 0.662, 1.0, 0.662, 0.9688, 0.662, 0.9688, 0.6527, 1.0, 0.6527, 1.0, 0.8473, 0.9688, 0.8473, 0.9688, 0.838, 1.0, 0.838, 1.0, 0.838, 0.9688, 0.838, 0.9688, 0.8287, 1.0, 0.8287, 1.0, 0.8287, 0.9688, 0.8287, 0.9688, 0.8194, 1.0, 0.8194, 1.0, 0.514, 1.0, 0.6527, 0.9688, 0.6527, 0.9688, 0.514])
me_cylinder_002.use_remesh_fix_poles = True
me_cylinder_002.use_remesh_preserve_attributes = False
me_cylinder_002.update()
me_cube_002 = bpy.data.meshes.new('Cube.002')
me_cube_002.from_pydata([(-1.0, -1.0, -0.2), (-1.0, 1.0, -0.2), (1.0, -1.0, -0.2), (1.0, 1.0, -0.2), (-0.9728, -0.9728, -7.451e-09), (-1.0, -1.0, -0.02724), (-0.9728, 0.9728, -7.451e-09), (-1.0, 1.0, -0.02724), (0.9728, -0.9728, -7.451e-09), (1.0, -1.0, -0.02724), (0.9728, 0.9728, -7.451e-09), (1.0, 1.0, -0.02724)], [], [(10, 6, 4, 8), (3, 11, 9, 2), (0, 5, 7, 1), (1, 3, 2, 0), (1, 7, 11, 3), (4, 6, 7, 5), (6, 10, 11, 7), (10, 8, 9, 11), (8, 4, 5, 9), (2, 9, 5, 0)])
_uv = me_cube_002.uv_layers.new(name='UVMap')
_uv.uv.foreach_set('vector', [0.6284, 0.5034, 0.8716, 0.5034, 0.8716, 0.7466, 0.6284, 0.7466, 0.375, 0.5, 0.591, 0.5, 0.591, 0.75, 0.375, 0.75, 0.375, 0.0, 0.591, 0.0, 0.591, 0.25, 0.375, 0.25, 0.125, 0.5, 0.375, 0.5, 0.375, 0.75, 0.125, 0.75, 0.375, 0.25, 0.591, 0.25, 0.591, 0.5, 0.375, 0.5, 0.8716, 0.7466, 0.8716, 0.5034, 0.875, 0.5, 0.875, 0.75, 0.8716, 0.5034, 0.6284, 0.5034, 0.625, 0.5, 0.875, 0.5, 0.6284, 0.5034, 0.6284, 0.7466, 0.591, 0.75, 0.591, 0.5, 0.6284, 0.7466, 0.8716, 0.7466, 0.875, 0.75, 0.625, 0.75, 0.375, 0.75, 0.591, 0.75, 0.591, 1.0, 0.375, 1.0])
me_cube_002.use_remesh_fix_poles = True
me_cube_002.use_remesh_preserve_attributes = False
me_cube_002.update()

# ---- objects
ob_barrel = bpy.data.objects.new('Barrel', me_cylinder_002)
ob_barrel_001 = bpy.data.objects.new('Barrel.001', me_cylinder_002)
ob_spawnpoint = bpy.data.objects.new('Spawnpoint', None)
ob_spawnpoint_001 = bpy.data.objects.new('Spawnpoint.001', None)
ob_spawnpoint_002 = bpy.data.objects.new('Spawnpoint.002', None)
ob_spawnpoint_003 = bpy.data.objects.new('Spawnpoint.003', None)
ob_floorplate = bpy.data.objects.new('Floorplate', me_cube_002)
ob_floorplate_001 = bpy.data.objects.new('Floorplate.001', me_cube_002)
ob_floorplate_002 = bpy.data.objects.new('Floorplate.002', me_cube_002)
ob_floorplate_003 = bpy.data.objects.new('Floorplate.003', me_cube_002)
ob_floorplate_004 = bpy.data.objects.new('Floorplate.004', me_cube_002)
ob_floorplate_005 = bpy.data.objects.new('Floorplate.005', me_cube_002)
ob_floorplate_006 = bpy.data.objects.new('Floorplate.006', me_cube_002)
ob_floorplate_007 = bpy.data.objects.new('Floorplate.007', me_cube_002)
ob_floorplate_008 = bpy.data.objects.new('Floorplate.008', me_cube_002)
ob_floorplate_009 = bpy.data.objects.new('Floorplate.009', me_cube_002)
ob_floorplate_010 = bpy.data.objects.new('Floorplate.010', me_cube_002)
ob_floorplate_011 = bpy.data.objects.new('Floorplate.011', me_cube_002)
ob_floorplate_012 = bpy.data.objects.new('Floorplate.012', me_cube_002)
ob_floorplate_013 = bpy.data.objects.new('Floorplate.013', me_cube_002)
ob_floorplate_014 = bpy.data.objects.new('Floorplate.014', me_cube_002)
ob_floorplate_015 = bpy.data.objects.new('Floorplate.015', me_cube_002)
ob_floorplate_016 = bpy.data.objects.new('Floorplate.016', me_cube_002)
ob_floorplate_017 = bpy.data.objects.new('Floorplate.017', me_cube_002)
ob_floorplate_018 = bpy.data.objects.new('Floorplate.018', me_cube_002)
ob_floorplate_019 = bpy.data.objects.new('Floorplate.019', me_cube_002)

# ---- transforms, parenting, visibility, modifiers, constraints
ob_barrel.location = (-1.025, -0.6253, 0.4262)
ob_barrel_001.location = (-0.9995, -0.005429, 0.4262)
ob_spawnpoint.location = (0.0, 0.0, 0.0)
ob_spawnpoint.empty_display_type = 'SPHERE'
ob_spawnpoint_001.location = (-6.0, -4.0, 0.0)
ob_spawnpoint_001.empty_display_type = 'SPHERE'
ob_spawnpoint_002.location = (-10.0, 2.0, 0.0)
ob_spawnpoint_002.empty_display_type = 'SPHERE'
ob_spawnpoint_003.location = (-4.0, 6.0, 0.0)
ob_spawnpoint_003.empty_display_type = 'SPHERE'
ob_floorplate.location = (0.0, 0.0, 0.0)
ob_floorplate_001.location = (-2.0, 0.0, 0.0)
ob_floorplate_002.location = (0.0, 2.0, 0.0)
ob_floorplate_003.location = (-2.0, 2.0, 0.0)
ob_floorplate_004.location = (-4.0, 0.0, 0.0)
ob_floorplate_005.location = (-4.0, 2.0, 0.0)
ob_floorplate_006.location = (-6.0, 0.0, 0.0)
ob_floorplate_007.location = (-6.0, 2.0, 0.0)
ob_floorplate_008.location = (-8.0, 0.0, 0.0)
ob_floorplate_009.location = (-8.0, 2.0, 0.0)
ob_floorplate_010.location = (-10.0, 0.0, 0.0)
ob_floorplate_011.location = (-10.0, 2.0, 0.0)
ob_floorplate_012.location = (-4.0, -4.0, 0.0)
ob_floorplate_013.location = (-4.0, -2.0, 0.0)
ob_floorplate_014.location = (-6.0, -4.0, 0.0)
ob_floorplate_015.location = (-6.0, -2.0, 0.0)
ob_floorplate_016.location = (-4.0, 4.0, 0.0)
ob_floorplate_017.location = (-4.0, 6.0, 0.0)
ob_floorplate_018.location = (-6.0, 4.0, 0.0)
ob_floorplate_019.location = (-6.0, 6.0, 0.0)

# ---- collection membership
scene.collection.objects.link(ob_barrel)
scene.collection.objects.link(ob_barrel_001)
scene.collection.objects.link(ob_spawnpoint)
scene.collection.objects.link(ob_spawnpoint_001)
scene.collection.objects.link(ob_spawnpoint_002)
scene.collection.objects.link(ob_spawnpoint_003)
col_floor.objects.link(ob_floorplate)
col_floor.objects.link(ob_floorplate_001)
col_floor.objects.link(ob_floorplate_002)
col_floor.objects.link(ob_floorplate_003)
col_floor.objects.link(ob_floorplate_004)
col_floor.objects.link(ob_floorplate_005)
col_floor.objects.link(ob_floorplate_006)
col_floor.objects.link(ob_floorplate_007)
col_floor.objects.link(ob_floorplate_008)
col_floor.objects.link(ob_floorplate_009)
col_floor.objects.link(ob_floorplate_010)
col_floor.objects.link(ob_floorplate_011)
col_floor.objects.link(ob_floorplate_012)
col_floor.objects.link(ob_floorplate_013)
col_floor.objects.link(ob_floorplate_014)
col_floor.objects.link(ob_floorplate_015)
col_floor.objects.link(ob_floorplate_016)
col_floor.objects.link(ob_floorplate_017)
col_floor.objects.link(ob_floorplate_018)
col_floor.objects.link(ob_floorplate_019)

# ---- scene / render settings (as saved in the file)
scene.frame_start = 1; scene.frame_end = 250; scene.frame_set(1)
scene.render.engine = 'BLENDER_EEVEE_NEXT'
scene.render.image_settings.exr_codec = 'NONE'
scene.render.simplify_subdivision_render = 0
scene.render.simplify_child_particles_render = 0.0
scene.cycles.sampling_pattern = 'TABULATED_SOBOL'
scene.cycles.use_light_tree = False
scene.view_settings.view_transform = 'Filmic'
bpy.context.view_layer.update()

# ---- added for rendering (the .blend has no active camera and no usable light): camera, sun + grey world if the file has none
cam_auto = bpy.data.cameras.new('AutoCamera')
cam_auto.lens = 50.0
cam_auto.sensor_width = 36.0
cam_auto.clip_end = 1000.0
ob_auto_camera = bpy.data.objects.new('AutoCamera', cam_auto)
scene.collection.objects.link(ob_auto_camera)
ob_auto_camera.location = (10.7317, -17.878, 12.9112)
ob_auto_camera.rotation_euler = (1.09748, -7.21219e-08, 0.694738)
scene.camera = ob_auto_camera
light_auto_sun = bpy.data.lights.new('AutoSun', 'SUN')
light_auto_sun.energy = 3.0
light_auto_sun.angle = 0.0523599
ob_auto_sun = bpy.data.objects.new('AutoSun', light_auto_sun)
scene.collection.objects.link(ob_auto_sun)
ob_auto_sun.rotation_euler = (0.872665, 0.174533, 0.523599)
if scene.world is None:
    world_auto = bpy.data.worlds.new('AutoWorld')
    world_auto.color = (0.3, 0.3, 0.3)
    scene.world = world_auto
bpy.context.view_layer.update()
